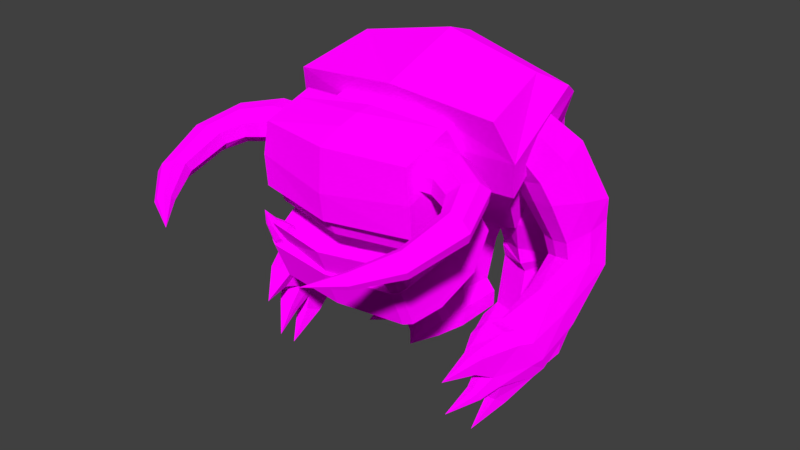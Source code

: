 # Source: pinky.blend  (saved by Blender 2.81.16; exported with 4.5.12 LTS)
import bpy
from mathutils import Matrix  # noqa: F401  (used for matrix-valued properties, if any)

bpy.ops.wm.read_factory_settings(use_empty=True)
scene = bpy.context.scene
scene.name = 'Scene'

# ---- collections
col_collection_1 = bpy.data.collections.new('Collection 1'); scene.collection.children.link(col_collection_1)

# ---- images (referenced by path relative to the original .blend; pixels are not part of the script)
import os
ASSET_DIR = os.environ.get("B2B_ASSET_DIR", "")  # directory of the original .blend (textures are referenced by path, not embedded)
HERE = os.path.dirname(os.path.abspath(__file__))  # packed textures are extracted next to this script under _unpacked/

def load_image(name, relpath, width, height, colorspace="sRGB"):
    """Load a texture the original file referenced (path relative to the .blend, or extracted next to this script)."""
    p = next((c for c in (os.path.join(HERE, relpath), os.path.join(ASSET_DIR, relpath)) if relpath and os.path.exists(c)), "")
    if p:
        img = bpy.data.images.load(p, check_existing=True)
        img.name = name
    else:  # same state as the original file: an image datablock whose file is absent (Cycles renders it pink)
        img = bpy.data.images.new(name, width, height)
        img.source = "FILE"
        img.filepath = "//" + (relpath or name)
    img.colorspace_settings.name = colorspace
    return img
img_pinky = load_image('pinky', 'pinky.png', 1024, 1024, 'sRGB')

# ---- materials (node trees are filled in below, after node groups)
mat_pinky = bpy.data.materials.new('pinky')
mat_pinky.alpha_threshold = 0.0
mat_pinky.use_transparent_shadow = False
mat_pinky.roughness = 0.5
mat_pinky.line_color = (0.0, 0.0, 0.0, 1.0)

# ---- material node trees
mat_pinky.use_nodes = True; mat_pinky.node_tree.nodes.clear()
_N = mat_pinky.node_tree.nodes; _L = mat_pinky.node_tree.links
n0 = _N.new('ShaderNodeOutputMaterial'); n0.name = 'Material Output'; n0.location = (300, 300)
n1 = _N.new('ShaderNodeBsdfDiffuse'); n1.name = 'Diffuse BSDF'; n1.location = (10, 300)
n1.inputs[1].default_value = 0.5
n2 = _N.new('ShaderNodeTexImage'); n2.name = 'Image Texture'; n2.location = (-280, 280)
n2.image = img_pinky
n2.interpolation = 'Closest'
_L.new(n1.outputs[0], n0.inputs[0])
_L.new(n2.outputs[0], n1.inputs[0])
n0.is_active_output = True

# ---- world
world_world = bpy.data.worlds.new('World'); scene.world = world_world
world_world.color = (0.05088, 0.05088, 0.05088)
world_world.use_sun_shadow = False
world_world.sun_shadow_jitter_overblur = 0.0
world_world.cycles.sampling_method = 'MANUAL'

# ---- meshes
me_body = bpy.data.meshes.new('Body')
me_body.from_pydata([(-0.5962, -0.3265, -0.2278), (-0.744, -0.7561, 0.4968), (-0.5962, 0.2633, 0.1851), (-0.672, -0.2185, 0.6332), (0.5962, -0.3265, -0.2278), (0.744, -0.7561, 0.4968), (0.5962, 0.2633, 0.1851), (0.672, -0.2185, 0.6332), (-0.4236, 0.5699, -0.3314), (-0.4236, 0.01195, -0.5875), (0.4236, 0.5699, -0.3314), (0.4236, 0.01195, -0.5875), (-0.1397, 0.6638, -0.5624), (-0.1397, 0.2181, -0.7268), (0.1397, 0.6638, -0.5624), (0.1397, 0.2181, -0.7268), (-0.7618, -0.5339, -0.05631), (-0.7618, 0.0728, 0.4528), (0.7618, 0.0728, 0.4528), (0.7618, -0.5339, -0.05631), (0.0, 0.3911, 0.2746), (0.0, -0.189, 0.7739), (0.0, -0.356, -0.2485), (0.0, -0.7855, 0.5644), (0.0, 0.6908, -0.2759), (0.0, -0.01595, -0.6003), (0.0, 0.6902, -0.5528), (0.0, 0.1916, -0.7365), (2.033e-17, -0.5642, -0.08177), (7.244e-17, 0.2042, 0.5631), (-0.8309, -0.645, 0.2203), (-0.81, -0.07287, 0.543), (0.81, -0.07287, 0.543), (0.8309, -0.645, 0.2203), (0.0, -0.6749, 0.1972), (0.0, 0.01961, 0.7045), (-0.5962, -0.03162, -0.02136), (0.5962, -0.03162, -0.02136), (-0.4236, 0.2909, -0.4594), (0.4236, 0.2909, -0.4594), (-0.1397, 0.4577, -0.6396), (0.1397, 0.4577, -0.6396), (0.7618, -0.2306, 0.1982), (-0.7618, -0.2306, 0.1982), (0.0, 0.4577, -0.6396), (0.8205, -0.3589, 0.3816), (-0.8205, -0.3589, 0.3816)], [], [(30, 3, 31, 46), (35, 21, 7, 32), (7, 33, 45, 32), (34, 23, 1, 30), (36, 2, 8, 38), (3, 23, 21), (39, 11, 15, 41), (37, 4, 11, 39), (22, 0, 9, 25), (20, 6, 10, 24), (44, 41, 15, 27), (38, 8, 12, 40), (25, 9, 13, 27), (24, 10, 14, 26), (22, 28, 16, 0), (37, 42, 19, 4), (20, 29, 18, 6), (36, 43, 17, 2), (2, 17, 29, 20), (4, 19, 28, 22), (8, 24, 26, 12), (11, 25, 27, 15), (40, 44, 27, 13), (2, 20, 24, 8), (4, 22, 25, 11), (7, 23, 5), (33, 5, 23, 34), (31, 3, 21, 35), (7, 21, 23), (3, 1, 23), (17, 31, 35, 29), (19, 33, 34, 28), (28, 34, 30, 16), (42, 45, 33, 19), (29, 35, 32, 18), (43, 46, 31, 17), (30, 1, 3), (7, 5, 33), (16, 30, 46, 43), (18, 32, 45, 42), (12, 26, 44, 40), (0, 16, 43, 36), (6, 18, 42, 37), (9, 38, 40, 13), (26, 14, 41, 44), (6, 37, 39, 10), (10, 39, 41, 14), (0, 36, 38, 9)])
_uv = me_body.uv_layers.new(name='UVMap')
_uv.uv.foreach_set('vector', [0.4701, 0.6702, 0.4596, 0.581, 0.4914, 0.5766, 0.4808, 0.6234, 0.123, 0.1244, 0.1231, 0.0948, 0.2204, 0.09707, 0.2411, 0.1226, 0.8207, 0.5143, 0.7332, 0.4943, 0.7809, 0.4887, 0.8286, 0.4831, 0.3725, 0.1972, 0.3725, 0.2531, 0.2636, 0.2417, 0.2511, 0.198, 0.5639, 0.6277, 0.5699, 0.5754, 0.6596, 0.5922, 0.647, 0.6352, 0.02575, 0.09701, 0.1231, 0.004979, 0.1231, 0.0948, 0.7869, 0.3221, 0.7428, 0.3301, 0.7521, 0.2758, 0.7884, 0.2674, 0.7855, 0.4055, 0.7329, 0.4059, 0.7428, 0.3301, 0.7869, 0.3221, 0.3725, 0.115, 0.2852, 0.1143, 0.3105, 0.04193, 0.3725, 0.04364, 0.123, 0.2031, 0.2136, 0.2007, 0.1891, 0.2938, 0.123, 0.292, 0.7838, 0.2475, 0.7884, 0.2674, 0.7521, 0.2758, 0.7435, 0.2568, 0.647, 0.6352, 0.6596, 0.5922, 0.7121, 0.6092, 0.7016, 0.6396, 0.3725, 0.04364, 0.3105, 0.04193, 0.3517, 0.004979, 0.3725, 0.007407, 0.123, 0.292, 0.1891, 0.2938, 0.1453, 0.3338, 0.123, 0.3328, 0.3725, 0.115, 0.3725, 0.1536, 0.2615, 0.1544, 0.2852, 0.1143, 0.7855, 0.4055, 0.7804, 0.4549, 0.7227, 0.4509, 0.7329, 0.4059, 0.123, 0.2031, 0.123, 0.1561, 0.2346, 0.1484, 0.2136, 0.2007, 0.5639, 0.6277, 0.5143, 0.6275, 0.5165, 0.5697, 0.5699, 0.5754, 0.03246, 0.2006, 0.01152, 0.1483, 0.123, 0.1561, 0.123, 0.2031, 0.4598, 0.1143, 0.4835, 0.1544, 0.3725, 0.1536, 0.3725, 0.115, 0.05684, 0.2937, 0.123, 0.292, 0.123, 0.3328, 0.1006, 0.3338, 0.4345, 0.04193, 0.3725, 0.04364, 0.3725, 0.007407, 0.3933, 0.004979, 0.7016, 0.6396, 0.7209, 0.6462, 0.7073, 0.6853, 0.6894, 0.6747, 0.03246, 0.2006, 0.123, 0.2031, 0.123, 0.292, 0.05684, 0.2937, 0.4598, 0.1143, 0.3725, 0.115, 0.3725, 0.04364, 0.4345, 0.04193, 0.2204, 0.09707, 0.1231, 0.004979, 0.2363, 0.01365, 0.494, 0.198, 0.4815, 0.2417, 0.3725, 0.2531, 0.3725, 0.1972, 0.004979, 0.1225, 0.02575, 0.09701, 0.1231, 0.0948, 0.123, 0.1244, 0.2204, 0.09707, 0.1231, 0.0948, 0.1231, 0.004979, 0.02575, 0.09701, 0.009856, 0.01357, 0.1231, 0.004979, 0.01152, 0.1483, 0.004979, 0.1225, 0.123, 0.1244, 0.123, 0.1561, 0.4835, 0.1544, 0.494, 0.198, 0.3725, 0.1972, 0.3725, 0.1536, 0.3725, 0.1536, 0.3725, 0.1972, 0.2511, 0.198, 0.2615, 0.1544, 0.7804, 0.4549, 0.7809, 0.4887, 0.7332, 0.4943, 0.7227, 0.4509, 0.123, 0.1561, 0.123, 0.1244, 0.2411, 0.1226, 0.2346, 0.1484, 0.5143, 0.6275, 0.4808, 0.6234, 0.4914, 0.5766, 0.5165, 0.5697, 0.4701, 0.6702, 0.427, 0.6559, 0.4596, 0.581, 0.8207, 0.5143, 0.7428, 0.5386, 0.7332, 0.4943, 0.5121, 0.6853, 0.4701, 0.6702, 0.4808, 0.6234, 0.5143, 0.6275, 0.8381, 0.4589, 0.8286, 0.4831, 0.7809, 0.4887, 0.7804, 0.4549, 0.7121, 0.6092, 0.7327, 0.612, 0.7209, 0.6462, 0.7016, 0.6396, 0.558, 0.6799, 0.5121, 0.6853, 0.5143, 0.6275, 0.5639, 0.6277, 0.8381, 0.4052, 0.8381, 0.4589, 0.7804, 0.4549, 0.7855, 0.4055, 0.6344, 0.6782, 0.647, 0.6352, 0.7016, 0.6396, 0.6894, 0.6747, 0.8191, 0.2394, 0.8197, 0.2602, 0.7884, 0.2674, 0.7838, 0.2475, 0.8381, 0.4052, 0.7855, 0.4055, 0.7869, 0.3221, 0.831, 0.3142, 0.831, 0.3142, 0.7869, 0.3221, 0.7884, 0.2674, 0.8197, 0.2602, 0.558, 0.6799, 0.5639, 0.6277, 0.647, 0.6352, 0.6344, 0.6782])
me_body.materials.append(mat_pinky)
me_body.use_remesh_preserve_volume = False
me_body.use_remesh_preserve_attributes = False
me_body.use_mirror_x = True
me_body.update()
me_legright = bpy.data.meshes.new('LegRight')
me_legright.from_pydata([(0.242, -0.01097, -0.4645), (0.2438, -0.1772, -0.03182), (0.2706, 0.2622, -0.5021), (0.2669, 0.07121, 0.0987), (-0.2309, 0.07241, -0.4219), (-0.2916, -0.0828, -0.03182), (-0.1712, 0.3401, -0.4624), (-0.2284, 0.1585, 0.0987), (0.2546, 0.01386, -0.4321), (0.269, 0.255, -0.3186), (-0.2141, 0.2361, -0.141), (-0.26, -0.006284, -0.243), (0.2521, 0.2355, -0.5813), (0.2234, -0.007925, -0.5412), (-0.1583, 0.3078, -0.5813), (-0.2146, 0.0693, -0.5412), (0.2255, 0.1732, -0.9149), (0.2073, -0.1029, -0.8908), (-0.1546, 0.2402, -0.9149), (-0.2319, -0.02549, -0.8908), (0.2788, 0.1998, -1.142), (0.2762, -0.1973, -1.142), (-0.1937, 0.2746, -1.142), (-0.3105, -0.05541, -1.142), (0.1702, -0.2837, -0.9605), (-0.2589, -0.208, -0.9605), (0.2366, -0.3658, -1.142), (-0.3158, -0.2925, -1.142), (-0.3045, -0.02103, -0.9941), (-0.1939, 0.2732, -1.017), (0.2785, 0.1984, -1.017), (0.2822, -0.1629, -0.9941), (-0.3059, -0.2364, -1.031), (0.2464, -0.3097, -1.031), (0.068, 0.4097, -0.4917), (0.03423, 0.1997, 0.1943), (-0.02065, -0.176, -0.4588), (-0.05534, -0.3082, -0.08976), (0.002196, -0.1832, -0.3443), (0.05051, 0.3694, -0.154), (0.05658, 0.3265, -0.6428), (-0.02073, -0.1119, -0.5447), (0.05202, 0.3007, -0.9427), (-0.03731, -0.2059, -0.8645), (0.05489, 0.3169, -1.142), (-0.02221, -0.1203, -1.142), (-0.06023, -0.3359, -0.9605), (-0.07639, -0.4276, -1.142), (-0.067, -0.3803, -1.051), (0.05463, 0.3155, -1.017), (0.1966, -0.2728, 0.2019), (0.2397, -0.02829, 0.2773), (0.004858, 0.0332, 0.2827), (-0.2368, 0.05572, 0.2773), (-0.2799, -0.1888, 0.2019), (-0.05199, -0.2892, 0.1857), (-0.1791, -0.3827, -0.9783), (-0.2679, -0.3656, -0.9674), (-0.1627, -0.4599, -1.142), (-0.3165, -0.3875, -1.142), (-0.3094, -0.337, -1.029), (-0.1489, -0.4102, -1.035), (0.2275, -0.3918, -1.028), (0.1588, -0.3695, -0.9634), (0.2261, -0.4187, -1.142), (0.06645, -0.4119, -0.9636), (0.02041, -0.5056, -1.142), (0.02221, -0.4481, -1.031), (-0.3101, -0.5884, -1.141), (0.1342, -0.6442, -1.141)], [], [(8, 9, 3, 1), (39, 10, 7, 35), (10, 11, 5, 7), (38, 8, 1, 37), (36, 41, 13, 0), (1, 50, 55, 37), (36, 0, 8, 38), (6, 4, 11, 10), (34, 6, 10, 39), (0, 2, 9, 8), (40, 42, 18, 14), (34, 40, 14, 6), (0, 13, 12, 2), (6, 14, 15, 4), (29, 22, 23, 28), (14, 18, 19, 15), (13, 17, 16, 12), (41, 43, 17, 13), (44, 45, 23, 22), (31, 21, 20, 30), (31, 33, 26, 21), (49, 44, 22, 29), (46, 65, 63, 24), (45, 47, 27, 23), (43, 46, 24, 17), (28, 32, 25, 19), (23, 27, 32, 28), (24, 63, 62, 33), (42, 49, 29, 18), (17, 24, 33, 31), (17, 31, 30, 16), (18, 29, 28, 19), (16, 30, 49, 42), (32, 60, 57, 25), (19, 25, 46, 43), (21, 26, 47, 45), (47, 58, 59, 27), (30, 20, 44, 49), (20, 21, 45, 44), (15, 19, 43, 41), (2, 12, 40, 34), (12, 16, 42, 40), (2, 34, 39, 9), (4, 36, 38, 11), (3, 51, 50, 1), (4, 15, 41, 36), (11, 38, 37, 5), (9, 39, 35, 3), (52, 55, 50, 51), (53, 54, 55, 52), (7, 53, 52, 35), (37, 55, 54, 5), (35, 52, 51, 3), (5, 54, 53, 7), (60, 68, 57), (56, 68, 61), (46, 56, 61, 48), (27, 59, 60, 32), (25, 57, 56, 46), (48, 61, 58, 47), (65, 69, 63), (66, 69, 67), (48, 67, 65, 46), (33, 62, 64, 26), (26, 64, 66, 47), (47, 66, 67, 48), (58, 68, 59), (61, 68, 58), (59, 68, 60), (57, 68, 56), (63, 69, 62), (67, 69, 65), (64, 69, 66), (62, 69, 64)])
_uv = me_legright.uv_layers.new(name='UVMap')
_uv.uv.foreach_set('vector', [0.7353, 0.1161, 0.7015, 0.1357, 0.7335, 0.1943, 0.7683, 0.1721, 0.6453, 0.4162, 0.6085, 0.4365, 0.6211, 0.4717, 0.6596, 0.465, 0.1681, 0.6987, 0.1292, 0.6961, 0.1277, 0.7292, 0.1684, 0.7356, 0.2961, 0.7858, 0.2511, 0.7629, 0.2549, 0.8285, 0.2997, 0.8262, 0.2995, 0.7685, 0.3016, 0.7523, 0.259, 0.7488, 0.2556, 0.759, 0.2549, 0.8285, 0.2619, 0.8652, 0.2983, 0.8637, 0.2997, 0.8262, 0.2995, 0.7685, 0.2556, 0.759, 0.2511, 0.7629, 0.2961, 0.7858, 0.1684, 0.649, 0.1323, 0.6674, 0.1292, 0.6961, 0.1681, 0.6987, 0.6348, 0.3734, 0.6015, 0.3858, 0.6085, 0.4365, 0.6453, 0.4162, 0.7387, 0.1109, 0.6981, 0.109, 0.7015, 0.1357, 0.7353, 0.1161, 0.6283, 0.3496, 0.6153, 0.3031, 0.5846, 0.3168, 0.5979, 0.3666, 0.6348, 0.3734, 0.6283, 0.3496, 0.5979, 0.3666, 0.6015, 0.3858, 0.7387, 0.1109, 0.7375, 0.09936, 0.7012, 0.09691, 0.6981, 0.109, 0.1684, 0.649, 0.1588, 0.6337, 0.1267, 0.6507, 0.1323, 0.6674, 0.1314, 0.5737, 0.1256, 0.5558, 0.07719, 0.5726, 0.08954, 0.5905, 0.1588, 0.6337, 0.1341, 0.5905, 0.09695, 0.6068, 0.1267, 0.6507, 0.7375, 0.09936, 0.7467, 0.04707, 0.7061, 0.04731, 0.7012, 0.09691, 0.3016, 0.7523, 0.3042, 0.6947, 0.2649, 0.6981, 0.259, 0.7488, 0.9715, 0.8872, 0.9067, 0.884, 0.9066, 0.9272, 0.9574, 0.9212, 0.7523, 0.02769, 0.7559, 0.006182, 0.6981, 0.01245, 0.7005, 0.03106, 0.7523, 0.02769, 0.7738, 0.02191, 0.7816, 0.005093, 0.7559, 0.006182, 0.6122, 0.292, 0.6071, 0.2737, 0.5704, 0.2838, 0.5754, 0.3022, 0.3052, 0.6701, 0.2891, 0.6589, 0.2765, 0.6636, 0.2742, 0.6749, 0.9067, 0.884, 0.8612, 0.8819, 0.8727, 0.9203, 0.9066, 0.9272, 0.3042, 0.6947, 0.3052, 0.6701, 0.2742, 0.6749, 0.2649, 0.6981, 0.08954, 0.5905, 0.05922, 0.5984, 0.06811, 0.6083, 0.09695, 0.6068, 0.07719, 0.5726, 0.04493, 0.5865, 0.05922, 0.5984, 0.08954, 0.5905, 0.7742, 0.03786, 0.7869, 0.03539, 0.786, 0.0213, 0.7738, 0.02191, 0.6153, 0.3031, 0.6122, 0.292, 0.5754, 0.3022, 0.5846, 0.3168, 0.7467, 0.04707, 0.7742, 0.03786, 0.7738, 0.02191, 0.7523, 0.02769, 0.7467, 0.04707, 0.7523, 0.02769, 0.7005, 0.03106, 0.7061, 0.04731, 0.1341, 0.5905, 0.1314, 0.5737, 0.08954, 0.5905, 0.09695, 0.6068, 0.6486, 0.2992, 0.649, 0.2814, 0.6122, 0.292, 0.6153, 0.3031, 0.05922, 0.5984, 0.04562, 0.6044, 0.04598, 0.6161, 0.06811, 0.6083, 0.343, 0.7015, 0.3358, 0.6775, 0.3052, 0.6701, 0.3042, 0.6947, 0.9053, 0.839, 0.8801, 0.8393, 0.8612, 0.8819, 0.9067, 0.884, 0.8612, 0.8819, 0.8538, 0.8931, 0.8591, 0.9174, 0.8727, 0.9203, 0.649, 0.2814, 0.6436, 0.2631, 0.6071, 0.2737, 0.6122, 0.292, 0.962, 0.8515, 0.9053, 0.839, 0.9067, 0.884, 0.9715, 0.8872, 0.3446, 0.7526, 0.343, 0.7015, 0.3042, 0.6947, 0.3016, 0.7523, 0.6669, 0.36, 0.6624, 0.3484, 0.6283, 0.3496, 0.6348, 0.3734, 0.6624, 0.3484, 0.6486, 0.2992, 0.6153, 0.3031, 0.6283, 0.3496, 0.6669, 0.36, 0.6348, 0.3734, 0.6453, 0.4162, 0.6755, 0.3869, 0.3473, 0.7688, 0.2995, 0.7685, 0.2961, 0.7858, 0.3457, 0.7972, 0.7335, 0.1943, 0.7507, 0.2192, 0.786, 0.2053, 0.7683, 0.1721, 0.3473, 0.7688, 0.3446, 0.7526, 0.3016, 0.7523, 0.2995, 0.7685, 0.3457, 0.7972, 0.2961, 0.7858, 0.2997, 0.8262, 0.3443, 0.832, 0.6755, 0.3869, 0.6453, 0.4162, 0.6596, 0.465, 0.6971, 0.4506, 0.6666, 0.4901, 0.6798, 0.5386, 0.7127, 0.5196, 0.7014, 0.4819, 0.6328, 0.5005, 0.6419, 0.5386, 0.6798, 0.5386, 0.6666, 0.4901, 0.6211, 0.4717, 0.6328, 0.5005, 0.6666, 0.4901, 0.6596, 0.465, 0.2997, 0.8262, 0.2983, 0.8637, 0.3344, 0.8681, 0.3443, 0.832, 0.6596, 0.465, 0.6666, 0.4901, 0.7014, 0.4819, 0.6971, 0.4506, 0.1277, 0.7292, 0.1248, 0.7666, 0.1627, 0.7652, 0.1684, 0.7356, 0.04562, 0.6044, 0.004979, 0.6053, 0.04598, 0.6161, 0.3573, 0.752, 0.3573, 0.7949, 0.366, 0.7574, 0.3692, 0.7374, 0.3573, 0.752, 0.366, 0.7574, 0.3767, 0.7501, 0.04493, 0.5865, 0.03199, 0.5923, 0.04562, 0.6044, 0.05922, 0.5984, 0.3358, 0.6775, 0.3302, 0.6573, 0.3182, 0.6589, 0.3052, 0.6701, 0.3767, 0.7501, 0.366, 0.7574, 0.3748, 0.7724, 0.3842, 0.763, 0.2891, 0.6589, 0.2797, 0.62, 0.2765, 0.6636, 0.2045, 0.6759, 0.1783, 0.6751, 0.2103, 0.6933, 0.2265, 0.6895, 0.2103, 0.6933, 0.2093, 0.7062, 0.2307, 0.7036, 0.7738, 0.02191, 0.786, 0.0213, 0.7898, 0.004979, 0.7816, 0.005093, 0.8801, 0.8393, 0.8722, 0.839, 0.8532, 0.8655, 0.8612, 0.8819, 0.2225, 0.6751, 0.2045, 0.6759, 0.2103, 0.6933, 0.2265, 0.6895, 0.8538, 0.8931, 0.8307, 0.91, 0.8591, 0.9174, 0.366, 0.7574, 0.3573, 0.7949, 0.3748, 0.7724, 0.03199, 0.5923, 0.004979, 0.6053, 0.04562, 0.6044, 0.3302, 0.6573, 0.3223, 0.62, 0.3182, 0.6589, 0.7869, 0.03539, 0.8258, 0.007159, 0.786, 0.0213, 0.2103, 0.6933, 0.1783, 0.6751, 0.2093, 0.7062, 0.8722, 0.839, 0.8371, 0.8449, 0.8532, 0.8655, 0.786, 0.0213, 0.8258, 0.007159, 0.7898, 0.004979])
me_legright.materials.append(mat_pinky)
me_legright.use_remesh_preserve_volume = False
me_legright.use_remesh_preserve_attributes = False
me_legright.use_mirror_x = True
me_legright.update()
me_armright = bpy.data.meshes.new('ArmRight')
me_armright.from_pydata([(0.2289, -0.1496, -0.005888), (-0.0181, -0.2687, 0.05297), (0.1979, 0.07689, 0.1842), (-0.07431, -0.0398, 0.2596), (0.1517, -0.02827, -0.224), (-0.1451, -0.171, -0.1518), (0.09316, 0.2703, -0.03635), (-0.2351, 0.132, 0.05334), (0.2321, -0.0246, 0.08669), (-0.08003, -0.1664, 0.167), (0.1447, 0.1354, -0.1337), (-0.2311, -0.03365, -0.03685), (0.1053, -0.2253, 0.01161), (0.04674, 0.03433, 0.2421), (-0.091, 0.2225, 0.02895), (0.004597, -0.1207, -0.1995), (-0.273, 0.3142, -0.4893), (0.07603, -0.09548, 0.1269), (-0.2539, 0.3221, -0.3623), (-0.05169, 0.3748, -0.4149), (0.04484, 0.2153, -0.4087), (-0.349, 0.02463, -0.2897), (-0.2117, -0.1381, -0.2911), (-0.05024, -0.08218, -0.3361), (0.09705, 0.02304, -0.3869), (-0.3983, 0.2193, -0.3122), (-0.3376, 0.2555, -0.7925), (-0.1171, 0.3543, -0.5373), (-0.05806, 0.2305, -0.5855), (-0.3688, 0.08379, -0.5029), (-0.2794, -0.04281, -0.5622), (-0.1539, 7.714e-05, -0.5991), (-0.0349, 0.08133, -0.6257), (-0.3895, 0.2347, -0.4629), (-0.1989, 0.2933, -0.8248), (-0.1275, 0.1929, -0.7919), (-0.3951, 0.06295, -0.7049), (-0.2954, -0.0386, -0.6744), (-0.185, 0.0004208, -0.7043), (-0.08586, 0.07072, -0.746), (-0.4348, 0.1868, -0.7514), (-0.1902, -0.2572, -1.332), (-0.2746, -0.00602, -1.131), (-0.1404, 0.01989, -1.128), (-0.1252, -0.05029, -1.026), (-0.3734, -0.1475, -0.9691), (-0.3081, -0.2242, -0.8484), (-0.199, -0.1973, -0.8546), (-0.09236, -0.1471, -0.8929), (-0.3792, -0.05486, -1.094), (-0.1947, -0.2746, -1.476), (-0.03197, -0.2479, -1.282), (-0.06221, -0.3137, -1.169), (-0.3684, -0.3739, -1.206), (-0.3364, -0.4498, -1.064), (-0.2046, -0.437, -1.032), (-0.06368, -0.4031, -1.033), (-0.3283, -0.29, -1.331), (-0.1214, -0.5436, -1.41), (-0.05109, -0.2522, -1.401), (-0.076, -0.4297, -1.245), (-0.3301, -0.4376, -1.238), (-0.2938, -0.5314, -1.056), (-0.1734, -0.5184, -1.015), (-0.03581, -0.4712, -1.025), (-0.2956, -0.3581, -1.377), (-0.1026, -0.7421, -1.093), (-0.04778, -0.5236, -1.379), (-0.03676, -0.5673, -1.333), (-0.2156, -0.6164, -1.353), (-0.1923, -0.6529, -1.272), (-0.1236, -0.6391, -1.255), (-0.04169, -0.6092, -1.263), (-0.197, -0.5698, -1.385), (0.004729, -0.8698, -1.518), (-0.02822, -0.7011, -1.105), (-0.1748, -0.7548, -1.093), (-0.1389, -0.7663, -1.215), (-0.0993, -0.7593, -1.215), (-0.05855, -0.7368, -1.221), (-0.1025, -0.4645, -1.579), (-0.04112, -0.4325, -1.542), (-0.07245, -0.5311, -1.499), (-0.177, -0.4741, -1.56), (-0.106, -0.5486, -1.519), (-0.1469, -0.5539, -1.509), (-0.08819, -0.6696, -1.462), (-0.0461, -0.6582, -1.444), (-0.0398, -0.6832, -1.418), (-0.142, -0.7112, -1.429), (-0.1287, -0.7321, -1.383), (-0.08943, -0.7242, -1.373), (-0.04262, -0.7072, -1.378), (-0.1314, -0.6846, -1.448), (-0.02115, -0.9436, -1.229), (-0.06514, -0.6845, -1.701)], [], [(17, 13, 3, 9), (13, 14, 7, 3), (10, 20, 19, 6), (15, 12, 1, 5), (8, 0, 4, 10), (11, 5, 1, 9), (7, 11, 9, 3), (2, 8, 10, 6), (15, 23, 24, 4), (12, 17, 9, 1), (0, 8, 17, 12), (14, 18, 25, 7), (4, 0, 12, 15), (7, 25, 21, 11), (2, 6, 14, 13), (8, 2, 13, 17), (22, 30, 31, 23), (20, 28, 27, 19), (23, 31, 32, 24), (25, 33, 29, 21), (4, 24, 20, 10), (5, 22, 23, 15), (11, 21, 22, 5), (6, 19, 18, 14), (31, 38, 39, 32), (33, 40, 36, 29), (16, 26, 40, 33), (27, 34, 26, 16), (24, 32, 28, 20), (21, 29, 30, 22), (19, 27, 16, 18), (18, 16, 33, 25), (26, 42, 49, 40), (34, 43, 42, 26), (36, 45, 46, 37), (39, 48, 44, 35), (28, 35, 34, 27), (30, 37, 38, 31), (32, 39, 35, 28), (29, 36, 37, 30), (45, 53, 54, 46), (48, 56, 52, 44), (46, 54, 55, 47), (44, 52, 51, 43), (40, 49, 45, 36), (38, 47, 48, 39), (35, 44, 43, 34), (37, 46, 47, 38), (52, 60, 59, 51), (55, 63, 64, 56), (57, 65, 61, 53), (41, 50, 65, 57), (43, 51, 41, 42), (42, 41, 57, 49), (49, 57, 53, 45), (47, 55, 56, 48), (65, 73, 69, 61), (50, 80, 83, 65), (59, 81, 80, 50), (61, 69, 70, 62), (54, 62, 63, 55), (56, 64, 60, 52), (53, 61, 62, 54), (51, 59, 50, 41), (67, 87, 86, 58), (69, 89, 90, 70), (72, 92, 88, 68), (70, 90, 91, 71), (70, 77, 76, 62), (60, 68, 67, 59), (71, 78, 77, 70), (64, 72, 68, 60), (76, 94, 66), (79, 94, 78), (64, 75, 79, 72), (63, 66, 75, 64), (62, 76, 66, 63), (72, 79, 78, 71), (81, 95, 80), (80, 95, 83), (58, 84, 82, 67), (73, 85, 84, 58), (65, 83, 85, 73), (67, 82, 81, 59), (89, 74, 90), (92, 74, 88), (90, 74, 91), (88, 74, 87), (58, 86, 93, 73), (73, 93, 89, 69), (71, 91, 92, 72), (68, 88, 87, 67), (84, 95, 82), (83, 95, 85), (82, 95, 81), (85, 95, 84), (87, 74, 86), (86, 74, 93), (93, 74, 89), (91, 74, 92), (78, 94, 77), (77, 94, 76), (66, 94, 75), (75, 94, 79)])
_uv = me_armright.uv_layers.new(name='UVMap')
_uv.uv.foreach_set('vector', [0.321, 0.5786, 0.3389, 0.5967, 0.3512, 0.5797, 0.3383, 0.562, 0.8699, 0.6121, 0.8729, 0.5666, 0.8481, 0.5651, 0.8487, 0.6111, 0.5138, 0.5241, 0.4804, 0.4963, 0.4558, 0.5072, 0.502, 0.5465, 0.9596, 0.4853, 0.9647, 0.5224, 0.9844, 0.5203, 0.9836, 0.4826, 0.5523, 0.5397, 0.5604, 0.5185, 0.527, 0.5004, 0.5138, 0.5241, 0.3657, 0.5345, 0.3422, 0.5171, 0.3204, 0.5483, 0.3383, 0.562, 0.3865, 0.5518, 0.3657, 0.5345, 0.3383, 0.562, 0.3512, 0.5797, 0.5454, 0.5597, 0.5523, 0.5397, 0.5138, 0.5241, 0.502, 0.5465, 0.9596, 0.4853, 0.957, 0.4632, 0.9297, 0.4635, 0.9343, 0.4892, 0.304, 0.5598, 0.321, 0.5786, 0.3383, 0.562, 0.3204, 0.5483, 0.2909, 0.5766, 0.3026, 0.596, 0.321, 0.5786, 0.304, 0.5598, 0.8729, 0.5666, 0.8744, 0.5051, 0.8481, 0.5057, 0.8481, 0.5651, 0.9343, 0.4892, 0.9439, 0.5258, 0.9647, 0.5224, 0.9596, 0.4853, 0.3865, 0.5518, 0.4125, 0.4984, 0.3835, 0.498, 0.3657, 0.5345, 0.8947, 0.6136, 0.9017, 0.5684, 0.8729, 0.5666, 0.8699, 0.6121, 0.3026, 0.596, 0.3184, 0.6101, 0.3389, 0.5967, 0.321, 0.5786, 0.9826, 0.4596, 0.9715, 0.4179, 0.9513, 0.4198, 0.957, 0.4632, 0.4804, 0.4963, 0.4599, 0.4747, 0.4449, 0.4899, 0.4558, 0.5072, 0.957, 0.4632, 0.9513, 0.4198, 0.9297, 0.4228, 0.9297, 0.4635, 0.4125, 0.4984, 0.4171, 0.4766, 0.3952, 0.4679, 0.3835, 0.498, 0.527, 0.5004, 0.5066, 0.484, 0.4804, 0.4963, 0.5138, 0.5241, 0.9836, 0.4826, 0.9826, 0.4596, 0.957, 0.4632, 0.9596, 0.4853, 0.3657, 0.5345, 0.3835, 0.498, 0.3526, 0.4962, 0.3422, 0.5171, 0.9017, 0.5684, 0.9056, 0.5076, 0.8744, 0.5051, 0.8729, 0.5666, 0.9513, 0.4198, 0.9498, 0.4032, 0.9305, 0.4038, 0.9297, 0.4228, 0.4171, 0.4766, 0.4171, 0.4325, 0.397, 0.4369, 0.3952, 0.4679, 0.8769, 0.487, 0.8782, 0.4417, 0.8599, 0.4413, 0.8561, 0.4848, 0.9015, 0.4872, 0.8999, 0.442, 0.8782, 0.4417, 0.8769, 0.487, 0.5066, 0.484, 0.4754, 0.4579, 0.4599, 0.4747, 0.4804, 0.4963, 0.3835, 0.498, 0.3952, 0.4679, 0.3727, 0.4574, 0.3526, 0.4962, 0.9056, 0.5076, 0.9015, 0.4872, 0.8769, 0.487, 0.8744, 0.5051, 0.8744, 0.5051, 0.8769, 0.487, 0.8561, 0.4848, 0.8481, 0.5057, 0.8782, 0.4417, 0.886, 0.3794, 0.8676, 0.3792, 0.8599, 0.4413, 0.8999, 0.442, 0.906, 0.3812, 0.886, 0.3794, 0.8782, 0.4417, 0.397, 0.4369, 0.3714, 0.3924, 0.3546, 0.409, 0.3755, 0.4408, 0.4653, 0.4417, 0.4805, 0.4065, 0.4577, 0.3972, 0.4454, 0.4455, 0.4599, 0.4747, 0.4454, 0.4455, 0.427, 0.4489, 0.4449, 0.4899, 0.9715, 0.4179, 0.9678, 0.4019, 0.9498, 0.4032, 0.9513, 0.4198, 0.4754, 0.4579, 0.4653, 0.4417, 0.4454, 0.4455, 0.4599, 0.4747, 0.3952, 0.4679, 0.397, 0.4369, 0.3755, 0.4408, 0.3727, 0.4574, 0.3714, 0.3924, 0.3452, 0.3524, 0.3293, 0.3698, 0.3546, 0.409, 0.4805, 0.4065, 0.5028, 0.3699, 0.4815, 0.3586, 0.4577, 0.3972, 0.9722, 0.3653, 0.9825, 0.3209, 0.9625, 0.3221, 0.9559, 0.366, 0.4577, 0.3972, 0.4815, 0.3586, 0.4647, 0.3483, 0.4409, 0.39, 0.4171, 0.4325, 0.3882, 0.376, 0.3714, 0.3924, 0.397, 0.4369, 0.9498, 0.4032, 0.9559, 0.366, 0.9381, 0.3665, 0.9305, 0.4038, 0.4454, 0.4455, 0.4577, 0.3972, 0.4409, 0.39, 0.427, 0.4489, 0.9678, 0.4019, 0.9722, 0.3653, 0.9559, 0.366, 0.9498, 0.4032, 0.4815, 0.3586, 0.4914, 0.3407, 0.4579, 0.332, 0.4647, 0.3483, 0.9625, 0.3221, 0.9589, 0.3097, 0.9386, 0.3137, 0.9413, 0.3242, 0.3595, 0.3349, 0.3501, 0.3258, 0.3361, 0.3453, 0.3452, 0.3524, 0.8942, 0.3283, 0.8951, 0.3085, 0.8746, 0.3146, 0.8719, 0.3274, 0.906, 0.3812, 0.9197, 0.3333, 0.8942, 0.3283, 0.886, 0.3794, 0.886, 0.3794, 0.8942, 0.3283, 0.8719, 0.3274, 0.8676, 0.3792, 0.3882, 0.376, 0.3595, 0.3349, 0.3452, 0.3524, 0.3714, 0.3924, 0.9559, 0.366, 0.9625, 0.3221, 0.9413, 0.3242, 0.9381, 0.3665, 0.3501, 0.3258, 0.317, 0.316, 0.3102, 0.3214, 0.3361, 0.3453, 0.8951, 0.3085, 0.8988, 0.2783, 0.8873, 0.2816, 0.8746, 0.3146, 0.9152, 0.316, 0.9101, 0.2826, 0.8988, 0.2783, 0.8951, 0.3085, 0.3361, 0.3453, 0.3102, 0.3214, 0.301, 0.3312, 0.3158, 0.368, 0.9825, 0.3209, 0.9769, 0.3091, 0.9589, 0.3097, 0.9625, 0.3221, 0.5028, 0.3699, 0.513, 0.3661, 0.4914, 0.3407, 0.4815, 0.3586, 0.3452, 0.3524, 0.3361, 0.3453, 0.3158, 0.368, 0.3293, 0.3698, 0.9197, 0.3333, 0.9152, 0.316, 0.8951, 0.3085, 0.8942, 0.3283, 0.5583, 0.2246, 0.5373, 0.2308, 0.5368, 0.2377, 0.5572, 0.2366, 0.3102, 0.3214, 0.2962, 0.3061, 0.2908, 0.3116, 0.301, 0.3312, 0.5137, 0.3257, 0.5185, 0.3041, 0.5126, 0.3004, 0.5035, 0.3194, 0.3631, 0.929, 0.3558, 0.9083, 0.3499, 0.9095, 0.3528, 0.9312, 0.301, 0.3312, 0.281, 0.3352, 0.2806, 0.3541, 0.3158, 0.368, 0.4914, 0.3407, 0.5035, 0.3194, 0.4946, 0.3167, 0.4579, 0.332, 0.6145, 0.2368, 0.5958, 0.2345, 0.5952, 0.2403, 0.614, 0.2474, 0.513, 0.3661, 0.5137, 0.3257, 0.5035, 0.3194, 0.4914, 0.3407, 0.964, 0.2749, 0.9445, 0.2394, 0.9534, 0.2754, 0.5988, 0.2283, 0.5683, 0.2246, 0.5958, 0.2345, 0.513, 0.3661, 0.5368, 0.3395, 0.5331, 0.3215, 0.5137, 0.3257, 0.9589, 0.3097, 0.9534, 0.2754, 0.9414, 0.2789, 0.9386, 0.3137, 0.9769, 0.3091, 0.964, 0.2749, 0.9534, 0.2754, 0.9589, 0.3097, 0.6182, 0.2246, 0.5988, 0.2283, 0.5958, 0.2345, 0.6145, 0.2368, 0.9101, 0.2826, 0.894, 0.2394, 0.8988, 0.2783, 0.8988, 0.2783, 0.894, 0.2394, 0.8873, 0.2816, 0.4045, 0.7862, 0.4001, 0.7707, 0.3952, 0.7745, 0.3942, 0.7924, 0.4165, 0.788, 0.4063, 0.7714, 0.4001, 0.7707, 0.4045, 0.7862, 0.3501, 0.3258, 0.3351, 0.2926, 0.321, 0.2966, 0.317, 0.316, 0.4946, 0.3167, 0.4881, 0.2999, 0.4718, 0.3015, 0.4579, 0.332, 0.2962, 0.3061, 0.2705, 0.2838, 0.2908, 0.3116, 0.5185, 0.3041, 0.5306, 0.274, 0.5126, 0.3004, 0.3558, 0.9083, 0.3401, 0.878, 0.3499, 0.9095, 0.5126, 0.3004, 0.5306, 0.274, 0.5074, 0.2988, 0.5572, 0.2366, 0.5368, 0.2377, 0.5373, 0.2446, 0.5583, 0.2488, 0.317, 0.316, 0.3001, 0.3029, 0.2962, 0.3061, 0.3102, 0.3214, 0.3528, 0.9312, 0.3499, 0.9095, 0.3426, 0.9099, 0.3401, 0.9318, 0.5035, 0.3194, 0.5126, 0.3004, 0.5074, 0.2988, 0.4946, 0.3167, 0.4001, 0.7707, 0.3942, 0.7374, 0.3952, 0.7745, 0.3351, 0.2926, 0.3068, 0.2631, 0.321, 0.2966, 0.4881, 0.2999, 0.4926, 0.2631, 0.4718, 0.3015, 0.4063, 0.7714, 0.3942, 0.7374, 0.4001, 0.7707, 0.5373, 0.2308, 0.5039, 0.234, 0.5368, 0.2377, 0.5368, 0.2377, 0.5039, 0.234, 0.5373, 0.2446, 0.3001, 0.3029, 0.2705, 0.2838, 0.2962, 0.3061, 0.3499, 0.9095, 0.3401, 0.878, 0.3426, 0.9099, 0.5958, 0.2345, 0.5683, 0.2246, 0.5952, 0.2403, 0.281, 0.3352, 0.2511, 0.3254, 0.2806, 0.3541, 0.9534, 0.2754, 0.9445, 0.2394, 0.9414, 0.2789, 0.5368, 0.3395, 0.5604, 0.3074, 0.5331, 0.3215])
me_armright.materials.append(mat_pinky)
me_armright.use_remesh_preserve_volume = False
me_armright.use_remesh_preserve_attributes = False
me_armright.use_mirror_vertex_groups = False
me_armright.update()
me_armleft = bpy.data.meshes.new('ArmLeft')
me_armleft.from_pydata([(-0.2289, -0.1496, -0.005888), (0.0181, -0.2687, 0.05297), (-0.1979, 0.07689, 0.1842), (0.07431, -0.0398, 0.2596), (-0.1517, -0.02827, -0.224), (0.1451, -0.171, -0.1518), (-0.09316, 0.2703, -0.03635), (0.2351, 0.132, 0.05334), (-0.2321, -0.0246, 0.08669), (0.08003, -0.1664, 0.167), (-0.1447, 0.1354, -0.1337), (0.2311, -0.03365, -0.03685), (-0.1053, -0.2253, 0.01161), (-0.04674, 0.03433, 0.2421), (0.091, 0.2225, 0.02895), (-0.004597, -0.1207, -0.1995), (0.273, 0.3142, -0.4893), (-0.07603, -0.09548, 0.1269), (0.2539, 0.3221, -0.3623), (0.05169, 0.3748, -0.4149), (-0.04484, 0.2153, -0.4087), (0.349, 0.02463, -0.2897), (0.2117, -0.1381, -0.2911), (0.05024, -0.08218, -0.3361), (-0.09705, 0.02304, -0.3869), (0.3983, 0.2193, -0.3122), (0.3376, 0.2555, -0.7925), (0.1171, 0.3543, -0.5373), (0.05806, 0.2305, -0.5855), (0.3688, 0.08379, -0.5029), (0.2794, -0.04281, -0.5622), (0.1539, 7.714e-05, -0.5991), (0.0349, 0.08133, -0.6257), (0.3895, 0.2347, -0.4629), (0.1989, 0.2933, -0.8248), (0.1275, 0.1929, -0.7919), (0.3951, 0.06295, -0.7049), (0.2954, -0.0386, -0.6744), (0.185, 0.0004208, -0.7043), (0.08586, 0.07072, -0.746), (0.4348, 0.1868, -0.7514), (0.1902, -0.2572, -1.332), (0.2746, -0.00602, -1.131), (0.1404, 0.01989, -1.128), (0.1252, -0.05029, -1.026), (0.3734, -0.1475, -0.9691), (0.3081, -0.2242, -0.8484), (0.199, -0.1973, -0.8546), (0.09236, -0.1471, -0.8929), (0.3792, -0.05486, -1.094), (0.1947, -0.2746, -1.476), (0.03197, -0.2479, -1.282), (0.06221, -0.3137, -1.169), (0.3684, -0.3739, -1.206), (0.3364, -0.4498, -1.064), (0.2046, -0.437, -1.032), (0.06368, -0.4031, -1.033), (0.3283, -0.29, -1.331), (0.1214, -0.5436, -1.41), (0.05109, -0.2522, -1.401), (0.076, -0.4297, -1.245), (0.3301, -0.4376, -1.238), (0.2938, -0.5314, -1.056), (0.1734, -0.5184, -1.015), (0.03581, -0.4712, -1.025), (0.2956, -0.3581, -1.377), (0.1026, -0.7421, -1.093), (0.04778, -0.5236, -1.379), (0.03676, -0.5673, -1.333), (0.2156, -0.6164, -1.353), (0.1923, -0.6529, -1.272), (0.1236, -0.6391, -1.255), (0.04169, -0.6092, -1.263), (0.197, -0.5698, -1.385), (-0.004729, -0.8698, -1.518), (0.02822, -0.7011, -1.105), (0.1748, -0.7548, -1.093), (0.1389, -0.7663, -1.215), (0.0993, -0.7593, -1.215), (0.05855, -0.7368, -1.221), (0.1025, -0.4645, -1.579), (0.04112, -0.4325, -1.542), (0.07245, -0.5311, -1.499), (0.177, -0.4741, -1.56), (0.106, -0.5486, -1.519), (0.1469, -0.5539, -1.509), (0.08819, -0.6696, -1.462), (0.0461, -0.6582, -1.444), (0.0398, -0.6832, -1.418), (0.142, -0.7112, -1.429), (0.1287, -0.7321, -1.383), (0.08943, -0.7242, -1.373), (0.04262, -0.7072, -1.378), (0.1314, -0.6846, -1.448), (0.02115, -0.9436, -1.229), (0.06514, -0.6845, -1.701)], [], [(17, 9, 3, 13), (13, 3, 7, 14), (10, 6, 19, 20), (15, 5, 1, 12), (8, 10, 4, 0), (11, 9, 1, 5), (7, 3, 9, 11), (2, 6, 10, 8), (15, 4, 24, 23), (12, 1, 9, 17), (0, 12, 17, 8), (14, 7, 25, 18), (4, 15, 12, 0), (7, 11, 21, 25), (2, 13, 14, 6), (8, 17, 13, 2), (22, 23, 31, 30), (20, 19, 27, 28), (23, 24, 32, 31), (25, 21, 29, 33), (4, 10, 20, 24), (5, 15, 23, 22), (11, 5, 22, 21), (6, 14, 18, 19), (31, 32, 39, 38), (33, 29, 36, 40), (16, 33, 40, 26), (27, 16, 26, 34), (24, 20, 28, 32), (21, 22, 30, 29), (19, 18, 16, 27), (18, 25, 33, 16), (26, 40, 49, 42), (34, 26, 42, 43), (36, 37, 46, 45), (39, 35, 44, 48), (28, 27, 34, 35), (30, 31, 38, 37), (32, 28, 35, 39), (29, 30, 37, 36), (45, 46, 54, 53), (48, 44, 52, 56), (46, 47, 55, 54), (44, 43, 51, 52), (40, 36, 45, 49), (38, 39, 48, 47), (35, 34, 43, 44), (37, 38, 47, 46), (52, 51, 59, 60), (55, 56, 64, 63), (57, 53, 61, 65), (41, 57, 65, 50), (43, 42, 41, 51), (42, 49, 57, 41), (49, 45, 53, 57), (47, 48, 56, 55), (65, 61, 69, 73), (50, 65, 83, 80), (59, 50, 80, 81), (61, 62, 70, 69), (54, 55, 63, 62), (56, 52, 60, 64), (53, 54, 62, 61), (51, 41, 50, 59), (67, 58, 86, 87), (69, 70, 90, 89), (72, 68, 88, 92), (70, 71, 91, 90), (70, 62, 76, 77), (60, 59, 67, 68), (71, 70, 77, 78), (64, 60, 68, 72), (76, 66, 94), (79, 78, 94), (64, 72, 79, 75), (63, 64, 75, 66), (62, 63, 66, 76), (72, 71, 78, 79), (81, 80, 95), (80, 83, 95), (58, 67, 82, 84), (73, 58, 84, 85), (65, 73, 85, 83), (67, 59, 81, 82), (89, 90, 74), (92, 88, 74), (90, 91, 74), (88, 87, 74), (58, 73, 93, 86), (73, 69, 89, 93), (71, 72, 92, 91), (68, 67, 87, 88), (84, 82, 95), (83, 85, 95), (82, 81, 95), (85, 84, 95), (87, 86, 74), (86, 93, 74), (93, 89, 74), (91, 92, 74), (78, 77, 94), (77, 76, 94), (66, 75, 94), (75, 79, 94)])
_uv = me_armleft.uv_layers.new(name='UVMap')
_uv.uv.foreach_set('vector', [0.321, 0.5786, 0.3383, 0.562, 0.3512, 0.5797, 0.3389, 0.5967, 0.8699, 0.6121, 0.8487, 0.6111, 0.8481, 0.5651, 0.8729, 0.5666, 0.5138, 0.5241, 0.502, 0.5465, 0.4558, 0.5072, 0.4804, 0.4963, 0.9596, 0.4853, 0.9836, 0.4826, 0.9844, 0.5203, 0.9647, 0.5224, 0.5523, 0.5397, 0.5138, 0.5241, 0.527, 0.5004, 0.5604, 0.5185, 0.3657, 0.5345, 0.3383, 0.562, 0.3204, 0.5483, 0.3422, 0.5171, 0.3865, 0.5518, 0.3512, 0.5797, 0.3383, 0.562, 0.3657, 0.5345, 0.5454, 0.5597, 0.502, 0.5465, 0.5138, 0.5241, 0.5523, 0.5397, 0.9596, 0.4853, 0.9343, 0.4892, 0.9297, 0.4635, 0.957, 0.4632, 0.304, 0.5598, 0.3204, 0.5483, 0.3383, 0.562, 0.321, 0.5786, 0.2909, 0.5766, 0.304, 0.5598, 0.321, 0.5786, 0.3026, 0.596, 0.8729, 0.5666, 0.8481, 0.5651, 0.8481, 0.5057, 0.8744, 0.5051, 0.9343, 0.4892, 0.9596, 0.4853, 0.9647, 0.5224, 0.9439, 0.5258, 0.3865, 0.5518, 0.3657, 0.5345, 0.3835, 0.498, 0.4125, 0.4984, 0.8947, 0.6136, 0.8699, 0.6121, 0.8729, 0.5666, 0.9017, 0.5684, 0.3026, 0.596, 0.321, 0.5786, 0.3389, 0.5967, 0.3184, 0.6101, 0.9826, 0.4596, 0.957, 0.4632, 0.9513, 0.4198, 0.9715, 0.4179, 0.4804, 0.4963, 0.4558, 0.5072, 0.4449, 0.4899, 0.4599, 0.4747, 0.957, 0.4632, 0.9297, 0.4635, 0.9297, 0.4228, 0.9513, 0.4198, 0.4125, 0.4984, 0.3835, 0.498, 0.3952, 0.4679, 0.4171, 0.4766, 0.527, 0.5004, 0.5138, 0.5241, 0.4804, 0.4963, 0.5066, 0.484, 0.9836, 0.4826, 0.9596, 0.4853, 0.957, 0.4632, 0.9826, 0.4596, 0.3657, 0.5345, 0.3422, 0.5171, 0.3526, 0.4962, 0.3835, 0.498, 0.9017, 0.5684, 0.8729, 0.5666, 0.8744, 0.5051, 0.9056, 0.5076, 0.9513, 0.4198, 0.9297, 0.4228, 0.9305, 0.4038, 0.9498, 0.4032, 0.4171, 0.4766, 0.3952, 0.4679, 0.397, 0.4369, 0.4171, 0.4325, 0.8769, 0.487, 0.8561, 0.4848, 0.8599, 0.4413, 0.8782, 0.4417, 0.9015, 0.4872, 0.8769, 0.487, 0.8782, 0.4417, 0.8999, 0.442, 0.5066, 0.484, 0.4804, 0.4963, 0.4599, 0.4747, 0.4754, 0.4579, 0.3835, 0.498, 0.3526, 0.4962, 0.3727, 0.4574, 0.3952, 0.4679, 0.9056, 0.5076, 0.8744, 0.5051, 0.8769, 0.487, 0.9015, 0.4872, 0.8744, 0.5051, 0.8481, 0.5057, 0.8561, 0.4848, 0.8769, 0.487, 0.8782, 0.4417, 0.8599, 0.4413, 0.8676, 0.3792, 0.886, 0.3794, 0.8999, 0.442, 0.8782, 0.4417, 0.886, 0.3794, 0.906, 0.3812, 0.397, 0.4369, 0.3755, 0.4408, 0.3546, 0.409, 0.3714, 0.3924, 0.4653, 0.4417, 0.4454, 0.4455, 0.4577, 0.3972, 0.4805, 0.4065, 0.4599, 0.4747, 0.4449, 0.4899, 0.427, 0.4489, 0.4454, 0.4455, 0.9715, 0.4179, 0.9513, 0.4198, 0.9498, 0.4032, 0.9678, 0.4019, 0.4754, 0.4579, 0.4599, 0.4747, 0.4454, 0.4455, 0.4653, 0.4417, 0.3952, 0.4679, 0.3727, 0.4574, 0.3755, 0.4408, 0.397, 0.4369, 0.3714, 0.3924, 0.3546, 0.409, 0.3293, 0.3698, 0.3452, 0.3524, 0.4805, 0.4065, 0.4577, 0.3972, 0.4815, 0.3586, 0.5028, 0.3699, 0.9722, 0.3653, 0.9559, 0.366, 0.9625, 0.3221, 0.9825, 0.3209, 0.4577, 0.3972, 0.4409, 0.39, 0.4647, 0.3483, 0.4815, 0.3586, 0.4171, 0.4325, 0.397, 0.4369, 0.3714, 0.3924, 0.3882, 0.376, 0.9498, 0.4032, 0.9305, 0.4038, 0.9381, 0.3665, 0.9559, 0.366, 0.4454, 0.4455, 0.427, 0.4489, 0.4409, 0.39, 0.4577, 0.3972, 0.9678, 0.4019, 0.9498, 0.4032, 0.9559, 0.366, 0.9722, 0.3653, 0.4815, 0.3586, 0.4647, 0.3483, 0.4579, 0.332, 0.4914, 0.3407, 0.9625, 0.3221, 0.9413, 0.3242, 0.9386, 0.3137, 0.9589, 0.3097, 0.3595, 0.3349, 0.3452, 0.3524, 0.3361, 0.3453, 0.3501, 0.3258, 0.8942, 0.3283, 0.8719, 0.3274, 0.8746, 0.3146, 0.8951, 0.3085, 0.906, 0.3812, 0.886, 0.3794, 0.8942, 0.3283, 0.9197, 0.3333, 0.886, 0.3794, 0.8676, 0.3792, 0.8719, 0.3274, 0.8942, 0.3283, 0.3882, 0.376, 0.3714, 0.3924, 0.3452, 0.3524, 0.3595, 0.3349, 0.9559, 0.366, 0.9381, 0.3665, 0.9413, 0.3242, 0.9625, 0.3221, 0.3501, 0.3258, 0.3361, 0.3453, 0.3102, 0.3214, 0.317, 0.316, 0.8951, 0.3085, 0.8746, 0.3146, 0.8873, 0.2816, 0.8988, 0.2783, 0.9152, 0.316, 0.8951, 0.3085, 0.8988, 0.2783, 0.9101, 0.2826, 0.3361, 0.3453, 0.3158, 0.368, 0.301, 0.3312, 0.3102, 0.3214, 0.9825, 0.3209, 0.9625, 0.3221, 0.9589, 0.3097, 0.9769, 0.3091, 0.5028, 0.3699, 0.4815, 0.3586, 0.4914, 0.3407, 0.513, 0.3661, 0.3452, 0.3524, 0.3293, 0.3698, 0.3158, 0.368, 0.3361, 0.3453, 0.9197, 0.3333, 0.8942, 0.3283, 0.8951, 0.3085, 0.9152, 0.316, 0.5583, 0.2246, 0.5572, 0.2366, 0.5368, 0.2377, 0.5373, 0.2308, 0.3102, 0.3214, 0.301, 0.3312, 0.2908, 0.3116, 0.2962, 0.3061, 0.5137, 0.3257, 0.5035, 0.3194, 0.5126, 0.3004, 0.5185, 0.3041, 0.3631, 0.929, 0.3528, 0.9312, 0.3499, 0.9095, 0.3558, 0.9083, 0.301, 0.3312, 0.3158, 0.368, 0.2806, 0.3541, 0.281, 0.3352, 0.4914, 0.3407, 0.4579, 0.332, 0.4946, 0.3167, 0.5035, 0.3194, 0.6145, 0.2368, 0.614, 0.2474, 0.5952, 0.2403, 0.5958, 0.2345, 0.513, 0.3661, 0.4914, 0.3407, 0.5035, 0.3194, 0.5137, 0.3257, 0.964, 0.2749, 0.9534, 0.2754, 0.9445, 0.2394, 0.5988, 0.2283, 0.5958, 0.2345, 0.5683, 0.2246, 0.513, 0.3661, 0.5137, 0.3257, 0.5331, 0.3215, 0.5368, 0.3395, 0.9589, 0.3097, 0.9386, 0.3137, 0.9414, 0.2789, 0.9534, 0.2754, 0.9769, 0.3091, 0.9589, 0.3097, 0.9534, 0.2754, 0.964, 0.2749, 0.6182, 0.2246, 0.6145, 0.2368, 0.5958, 0.2345, 0.5988, 0.2283, 0.9101, 0.2826, 0.8988, 0.2783, 0.894, 0.2394, 0.8988, 0.2783, 0.8873, 0.2816, 0.894, 0.2394, 0.4045, 0.7862, 0.3942, 0.7924, 0.3952, 0.7745, 0.4001, 0.7707, 0.4165, 0.788, 0.4045, 0.7862, 0.4001, 0.7707, 0.4063, 0.7714, 0.3501, 0.3258, 0.317, 0.316, 0.321, 0.2966, 0.3351, 0.2926, 0.4946, 0.3167, 0.4579, 0.332, 0.4718, 0.3015, 0.4881, 0.2999, 0.2962, 0.3061, 0.2908, 0.3116, 0.2705, 0.2838, 0.5185, 0.3041, 0.5126, 0.3004, 0.5306, 0.274, 0.3558, 0.9083, 0.3499, 0.9095, 0.3401, 0.878, 0.5126, 0.3004, 0.5074, 0.2988, 0.5306, 0.274, 0.5572, 0.2366, 0.5583, 0.2488, 0.5373, 0.2446, 0.5368, 0.2377, 0.317, 0.316, 0.3102, 0.3214, 0.2962, 0.3061, 0.3001, 0.3029, 0.3528, 0.9312, 0.3401, 0.9318, 0.3426, 0.9099, 0.3499, 0.9095, 0.5035, 0.3194, 0.4946, 0.3167, 0.5074, 0.2988, 0.5126, 0.3004, 0.4001, 0.7707, 0.3952, 0.7745, 0.3942, 0.7374, 0.3351, 0.2926, 0.321, 0.2966, 0.3068, 0.2631, 0.4881, 0.2999, 0.4718, 0.3015, 0.4926, 0.2631, 0.4063, 0.7714, 0.4001, 0.7707, 0.3942, 0.7374, 0.5373, 0.2308, 0.5368, 0.2377, 0.5039, 0.234, 0.5368, 0.2377, 0.5373, 0.2446, 0.5039, 0.234, 0.3001, 0.3029, 0.2962, 0.3061, 0.2705, 0.2838, 0.3499, 0.9095, 0.3426, 0.9099, 0.3401, 0.878, 0.5958, 0.2345, 0.5952, 0.2403, 0.5683, 0.2246, 0.281, 0.3352, 0.2806, 0.3541, 0.2511, 0.3254, 0.9534, 0.2754, 0.9414, 0.2789, 0.9445, 0.2394, 0.5368, 0.3395, 0.5331, 0.3215, 0.5604, 0.3074])
me_armleft.materials.append(mat_pinky)
me_armleft.use_remesh_preserve_volume = False
me_armleft.use_remesh_preserve_attributes = False
me_armleft.use_mirror_vertex_groups = False
me_armleft.update()
me_legleft = bpy.data.meshes.new('LegLeft')
me_legleft.from_pydata([(-0.242, -0.01097, -0.4645), (-0.2438, -0.1772, -0.03182), (-0.2706, 0.2622, -0.5021), (-0.2669, 0.07121, 0.0987), (0.2309, 0.07241, -0.4219), (0.2916, -0.0828, -0.03182), (0.1712, 0.3401, -0.4624), (0.2284, 0.1585, 0.0987), (-0.2546, 0.01386, -0.4321), (-0.269, 0.255, -0.3186), (0.2141, 0.2361, -0.141), (0.26, -0.006284, -0.243), (-0.2521, 0.2355, -0.5813), (-0.2234, -0.007925, -0.5412), (0.1583, 0.3078, -0.5813), (0.2146, 0.0693, -0.5412), (-0.2255, 0.1732, -0.9149), (-0.2073, -0.1029, -0.8908), (0.1546, 0.2402, -0.9149), (0.2319, -0.02549, -0.8908), (-0.2788, 0.1998, -1.142), (-0.2762, -0.1973, -1.142), (0.1937, 0.2746, -1.142), (0.3105, -0.05541, -1.142), (-0.1702, -0.2837, -0.9605), (0.2589, -0.208, -0.9605), (-0.2366, -0.3658, -1.142), (0.3158, -0.2925, -1.142), (0.3045, -0.02103, -0.9941), (0.1939, 0.2732, -1.017), (-0.2785, 0.1984, -1.017), (-0.2822, -0.1629, -0.9941), (0.3059, -0.2364, -1.031), (-0.2464, -0.3097, -1.031), (-0.068, 0.4097, -0.4917), (-0.03423, 0.1997, 0.1943), (0.02065, -0.176, -0.4588), (0.05534, -0.3082, -0.08976), (-0.002196, -0.1832, -0.3443), (-0.05051, 0.3694, -0.154), (-0.05658, 0.3265, -0.6428), (0.02073, -0.1119, -0.5447), (-0.05202, 0.3007, -0.9427), (0.03731, -0.2059, -0.8645), (-0.05489, 0.3169, -1.142), (0.02221, -0.1203, -1.142), (0.06023, -0.3359, -0.9605), (0.07639, -0.4276, -1.142), (0.067, -0.3803, -1.051), (-0.05463, 0.3155, -1.017), (-0.1966, -0.2728, 0.2019), (-0.2397, -0.02829, 0.2773), (-0.004858, 0.0332, 0.2827), (0.2368, 0.05572, 0.2773), (0.2799, -0.1888, 0.2019), (0.05199, -0.2892, 0.1857), (0.1791, -0.3827, -0.9783), (0.2679, -0.3656, -0.9674), (0.1627, -0.4599, -1.142), (0.3165, -0.3875, -1.142), (0.3094, -0.337, -1.029), (0.1489, -0.4102, -1.035), (-0.2275, -0.3918, -1.028), (-0.1588, -0.3695, -0.9634), (-0.2261, -0.4187, -1.142), (-0.06645, -0.4119, -0.9636), (-0.02041, -0.5056, -1.142), (-0.02221, -0.4481, -1.031), (0.3101, -0.5884, -1.141), (-0.1342, -0.6442, -1.141)], [], [(8, 1, 3, 9), (39, 35, 7, 10), (10, 7, 5, 11), (38, 37, 1, 8), (36, 0, 13, 41), (1, 37, 55, 50), (36, 38, 8, 0), (6, 10, 11, 4), (34, 39, 10, 6), (0, 8, 9, 2), (40, 14, 18, 42), (34, 6, 14, 40), (0, 2, 12, 13), (6, 4, 15, 14), (29, 28, 23, 22), (14, 15, 19, 18), (13, 12, 16, 17), (41, 13, 17, 43), (44, 22, 23, 45), (31, 30, 20, 21), (31, 21, 26, 33), (49, 29, 22, 44), (46, 24, 63, 65), (45, 23, 27, 47), (43, 17, 24, 46), (28, 19, 25, 32), (23, 28, 32, 27), (24, 33, 62, 63), (42, 18, 29, 49), (17, 31, 33, 24), (17, 16, 30, 31), (18, 19, 28, 29), (16, 42, 49, 30), (32, 25, 57, 60), (19, 43, 46, 25), (21, 45, 47, 26), (47, 27, 59, 58), (30, 49, 44, 20), (20, 44, 45, 21), (15, 41, 43, 19), (2, 34, 40, 12), (12, 40, 42, 16), (2, 9, 39, 34), (4, 11, 38, 36), (3, 1, 50, 51), (4, 36, 41, 15), (11, 5, 37, 38), (9, 3, 35, 39), (52, 51, 50, 55), (53, 52, 55, 54), (7, 35, 52, 53), (37, 5, 54, 55), (35, 3, 51, 52), (5, 7, 53, 54), (60, 57, 68), (56, 61, 68), (46, 48, 61, 56), (27, 32, 60, 59), (25, 46, 56, 57), (48, 47, 58, 61), (65, 63, 69), (66, 67, 69), (48, 46, 65, 67), (33, 26, 64, 62), (26, 47, 66, 64), (47, 48, 67, 66), (58, 59, 68), (61, 58, 68), (59, 60, 68), (57, 56, 68), (63, 62, 69), (67, 65, 69), (64, 66, 69), (62, 64, 69)])
_uv = me_legleft.uv_layers.new(name='UVMap')
_uv.uv.foreach_set('vector', [0.7353, 0.1161, 0.7683, 0.1721, 0.7335, 0.1943, 0.7015, 0.1357, 0.6453, 0.4162, 0.6596, 0.465, 0.6211, 0.4717, 0.6085, 0.4365, 0.1681, 0.6987, 0.1684, 0.7356, 0.1277, 0.7292, 0.1292, 0.6961, 0.2961, 0.7858, 0.2997, 0.8262, 0.2549, 0.8285, 0.2511, 0.7629, 0.2995, 0.7685, 0.2556, 0.759, 0.259, 0.7488, 0.3016, 0.7523, 0.2549, 0.8285, 0.2997, 0.8262, 0.2983, 0.8637, 0.2619, 0.8652, 0.2995, 0.7685, 0.2961, 0.7858, 0.2511, 0.7629, 0.2556, 0.759, 0.1684, 0.649, 0.1681, 0.6987, 0.1292, 0.6961, 0.1323, 0.6674, 0.6348, 0.3734, 0.6453, 0.4162, 0.6085, 0.4365, 0.6015, 0.3858, 0.7387, 0.1109, 0.7353, 0.1161, 0.7015, 0.1357, 0.6981, 0.109, 0.6283, 0.3496, 0.5979, 0.3666, 0.5846, 0.3168, 0.6153, 0.3031, 0.6348, 0.3734, 0.6015, 0.3858, 0.5979, 0.3666, 0.6283, 0.3496, 0.7387, 0.1109, 0.6981, 0.109, 0.7012, 0.09691, 0.7375, 0.09936, 0.1684, 0.649, 0.1323, 0.6674, 0.1267, 0.6507, 0.1588, 0.6337, 0.1314, 0.5737, 0.08954, 0.5905, 0.07719, 0.5726, 0.1256, 0.5558, 0.1588, 0.6337, 0.1267, 0.6507, 0.09695, 0.6068, 0.1341, 0.5905, 0.7375, 0.09936, 0.7012, 0.09691, 0.7061, 0.04731, 0.7467, 0.04707, 0.3016, 0.7523, 0.259, 0.7488, 0.2649, 0.6981, 0.3042, 0.6947, 0.9715, 0.8872, 0.9574, 0.9212, 0.9066, 0.9272, 0.9067, 0.884, 0.7523, 0.02769, 0.7005, 0.03106, 0.6981, 0.01245, 0.7559, 0.006182, 0.7523, 0.02769, 0.7559, 0.006182, 0.7816, 0.005093, 0.7738, 0.02191, 0.6122, 0.292, 0.5754, 0.3022, 0.5704, 0.2838, 0.6071, 0.2737, 0.3052, 0.6701, 0.2742, 0.6749, 0.2765, 0.6636, 0.2891, 0.6589, 0.9067, 0.884, 0.9066, 0.9272, 0.8727, 0.9203, 0.8612, 0.8819, 0.3042, 0.6947, 0.2649, 0.6981, 0.2742, 0.6749, 0.3052, 0.6701, 0.08954, 0.5905, 0.09695, 0.6068, 0.06811, 0.6083, 0.05922, 0.5984, 0.07719, 0.5726, 0.08954, 0.5905, 0.05922, 0.5984, 0.04493, 0.5865, 0.7742, 0.03786, 0.7738, 0.02191, 0.786, 0.0213, 0.7869, 0.03539, 0.6153, 0.3031, 0.5846, 0.3168, 0.5754, 0.3022, 0.6122, 0.292, 0.7467, 0.04707, 0.7523, 0.02769, 0.7738, 0.02191, 0.7742, 0.03786, 0.7467, 0.04707, 0.7061, 0.04731, 0.7005, 0.03106, 0.7523, 0.02769, 0.1341, 0.5905, 0.09695, 0.6068, 0.08954, 0.5905, 0.1314, 0.5737, 0.6486, 0.2992, 0.6153, 0.3031, 0.6122, 0.292, 0.649, 0.2814, 0.05922, 0.5984, 0.06811, 0.6083, 0.04598, 0.6161, 0.04562, 0.6044, 0.343, 0.7015, 0.3042, 0.6947, 0.3052, 0.6701, 0.3358, 0.6775, 0.9053, 0.839, 0.9067, 0.884, 0.8612, 0.8819, 0.8801, 0.8393, 0.8612, 0.8819, 0.8727, 0.9203, 0.8591, 0.9174, 0.8538, 0.8931, 0.649, 0.2814, 0.6122, 0.292, 0.6071, 0.2737, 0.6436, 0.2631, 0.962, 0.8515, 0.9715, 0.8872, 0.9067, 0.884, 0.9053, 0.839, 0.3446, 0.7526, 0.3016, 0.7523, 0.3042, 0.6947, 0.343, 0.7015, 0.6669, 0.36, 0.6348, 0.3734, 0.6283, 0.3496, 0.6624, 0.3484, 0.6624, 0.3484, 0.6283, 0.3496, 0.6153, 0.3031, 0.6486, 0.2992, 0.6669, 0.36, 0.6755, 0.3869, 0.6453, 0.4162, 0.6348, 0.3734, 0.3473, 0.7688, 0.3457, 0.7972, 0.2961, 0.7858, 0.2995, 0.7685, 0.7335, 0.1943, 0.7683, 0.1721, 0.786, 0.2053, 0.7507, 0.2192, 0.3473, 0.7688, 0.2995, 0.7685, 0.3016, 0.7523, 0.3446, 0.7526, 0.3457, 0.7972, 0.3443, 0.832, 0.2997, 0.8262, 0.2961, 0.7858, 0.6755, 0.3869, 0.6971, 0.4506, 0.6596, 0.465, 0.6453, 0.4162, 0.6666, 0.4901, 0.7014, 0.4819, 0.7127, 0.5196, 0.6798, 0.5386, 0.6328, 0.5005, 0.6666, 0.4901, 0.6798, 0.5386, 0.6419, 0.5386, 0.6211, 0.4717, 0.6596, 0.465, 0.6666, 0.4901, 0.6328, 0.5005, 0.2997, 0.8262, 0.3443, 0.832, 0.3344, 0.8681, 0.2983, 0.8637, 0.6596, 0.465, 0.6971, 0.4506, 0.7014, 0.4819, 0.6666, 0.4901, 0.1277, 0.7292, 0.1684, 0.7356, 0.1627, 0.7652, 0.1248, 0.7666, 0.04562, 0.6044, 0.04598, 0.6161, 0.004979, 0.6053, 0.3573, 0.752, 0.366, 0.7574, 0.3573, 0.7949, 0.3692, 0.7374, 0.3767, 0.7501, 0.366, 0.7574, 0.3573, 0.752, 0.04493, 0.5865, 0.05922, 0.5984, 0.04562, 0.6044, 0.03199, 0.5923, 0.3358, 0.6775, 0.3052, 0.6701, 0.3182, 0.6589, 0.3302, 0.6573, 0.3767, 0.7501, 0.3842, 0.763, 0.3748, 0.7724, 0.366, 0.7574, 0.2891, 0.6589, 0.2765, 0.6636, 0.2797, 0.62, 0.2045, 0.6759, 0.2103, 0.6933, 0.1783, 0.6751, 0.2265, 0.6895, 0.2307, 0.7036, 0.2093, 0.7062, 0.2103, 0.6933, 0.7738, 0.02191, 0.7816, 0.005093, 0.7898, 0.004979, 0.786, 0.0213, 0.8801, 0.8393, 0.8612, 0.8819, 0.8532, 0.8655, 0.8722, 0.839, 0.2225, 0.6751, 0.2265, 0.6895, 0.2103, 0.6933, 0.2045, 0.6759, 0.8538, 0.8931, 0.8591, 0.9174, 0.8307, 0.91, 0.366, 0.7574, 0.3748, 0.7724, 0.3573, 0.7949, 0.03199, 0.5923, 0.04562, 0.6044, 0.004979, 0.6053, 0.3302, 0.6573, 0.3182, 0.6589, 0.3223, 0.62, 0.7869, 0.03539, 0.786, 0.0213, 0.8258, 0.007159, 0.2103, 0.6933, 0.2093, 0.7062, 0.1783, 0.6751, 0.8722, 0.839, 0.8532, 0.8655, 0.8371, 0.8449, 0.786, 0.0213, 0.7898, 0.004979, 0.8258, 0.007159])
me_legleft.materials.append(mat_pinky)
me_legleft.use_remesh_preserve_volume = False
me_legleft.use_remesh_preserve_attributes = False
me_legleft.use_mirror_x = True
me_legleft.update()
me_neck = bpy.data.meshes.new('Neck')
me_neck.from_pydata([(-0.3686, -0.2666, -0.5009), (-0.4381, -0.4284, 0.1), (-0.3686, 0.4289, -0.3146), (-0.4381, 0.267, 0.2864), (0.3686, -0.2666, -0.5009), (0.4381, -0.4284, 0.1), (0.3686, 0.4289, -0.3146), (0.4381, 0.267, 0.2864), (0.0, 0.4409, -0.3626), (0.0, 0.2546, 0.3329), (0.0, -0.2546, -0.5489), (0.0, -0.4409, 0.1466), (-0.4608, -0.3477, -0.2012), (-0.4608, 0.3477, -0.01483), (0.4608, 0.3477, -0.01483), (0.4608, -0.3477, -0.2012), (0.0, -0.3477, -0.2012), (0.0, 0.3477, -0.01483)], [], [(12, 1, 3, 13), (17, 9, 7, 14), (14, 7, 5, 15), (16, 11, 1, 12), (8, 6, 4, 10), (9, 3, 1, 11), (7, 9, 11, 5), (2, 8, 10, 0), (15, 5, 11, 16), (13, 3, 9, 17), (2, 13, 17, 8), (4, 15, 16, 10), (10, 16, 12, 0), (6, 14, 15, 4), (8, 17, 14, 6), (0, 12, 13, 2)])
_uv = me_neck.uv_layers.new(name='UVMap')
_uv.uv.foreach_set('vector', [0.5873, 0.4276, 0.5873, 0.4534, 0.528, 0.4534, 0.528, 0.4276, 0.0696, 0.6857, 0.06917, 0.656, 0.1053, 0.6595, 0.1076, 0.6851, 0.2476, 0.4621, 0.2476, 0.4363, 0.3069, 0.4363, 0.3069, 0.4621, 0.4087, 0.3026, 0.4082, 0.3323, 0.3722, 0.3277, 0.3707, 0.302, 0.2476, 0.5194, 0.2475, 0.4887, 0.3069, 0.4887, 0.3069, 0.5194, 0.528, 0.4897, 0.528, 0.4534, 0.5873, 0.4534, 0.5873, 0.4897, 0.2476, 0.4363, 0.2476, 0.4, 0.3069, 0.4, 0.3069, 0.4363, 0.5279, 0.4009, 0.528, 0.3703, 0.5873, 0.3703, 0.5872, 0.4009, 0.4466, 0.3032, 0.4444, 0.3289, 0.4082, 0.3323, 0.4087, 0.3026, 0.03164, 0.6862, 0.03313, 0.6605, 0.06917, 0.656, 0.0696, 0.6857, 0.03961, 0.7117, 0.03164, 0.6862, 0.0696, 0.6857, 0.07003, 0.7153, 0.4395, 0.2775, 0.4466, 0.3032, 0.4087, 0.3026, 0.4091, 0.273, 0.4091, 0.273, 0.4087, 0.3026, 0.3707, 0.302, 0.3787, 0.2766, 0.2475, 0.4887, 0.2476, 0.4621, 0.3069, 0.4621, 0.3069, 0.4887, 0.07003, 0.7153, 0.0696, 0.6857, 0.1076, 0.6851, 0.1003, 0.7108, 0.5872, 0.4009, 0.5873, 0.4276, 0.528, 0.4276, 0.5279, 0.4009])
me_neck.materials.append(mat_pinky)
me_neck.use_remesh_preserve_volume = False
me_neck.use_remesh_preserve_attributes = False
me_neck.use_mirror_x = True
me_neck.update()
me_head = bpy.data.meshes.new('Head')
me_head.from_pydata([(-0.576, -0.3747, -0.125), (-0.542, -0.3813, 0.3164), (-0.576, 0.1988, -0.02039), (-0.542, -0.01992, 0.4276), (0.576, -0.3747, -0.125), (0.542, -0.3813, 0.3164), (0.576, 0.1988, -0.02039), (0.542, -0.01992, 0.4276), (-0.576, -0.3925, 0.09218), (-0.576, 0.1116, 0.2165), (0.576, 0.1116, 0.2165), (0.576, -0.3925, 0.09218), (-1.361e-19, 0.1988, -0.02039), (-5.259e-10, -0.0436, 0.4524), (1.896e-10, -0.4895, -0.1454), (-3.464e-10, -0.4944, 0.3278), (2.9e-19, -0.5132, 0.04224), (1.27e-18, 0.1116, 0.2165), (-0.576, -0.1529, -0.08646), (-0.542, -0.2548, 0.3553), (0.576, -0.1529, -0.08646), (0.542, -0.2548, 0.3553), (0.576, -0.2102, 0.1495), (-0.576, -0.2102, 0.1495), (2.404e-18, -0.3221, 0.4025), (-4.308e-19, -0.1166, -0.07446), (-2.032e-18, 0.2343, -0.3407), (-0.4725, 0.2343, -0.3407), (0.4725, -0.03172, -0.3139), (0.4725, 0.2343, -0.3407), (-0.4725, -0.03172, -0.3139), (-2.179e-18, -0.01857, -0.3691), (-0.542, -0.1248, 0.3954), (0.576, 0.009701, -0.07667), (-0.576, -0.03742, 0.1866), (-0.576, 0.009701, -0.07667), (0.542, -0.1248, 0.3954), (0.576, -0.03742, 0.1866), (2.635e-18, -0.1734, 0.4436), (0.4725, 0.09435, -0.3751), (-0.4725, 0.09435, -0.3751), (-2.446e-18, 0.106, -0.4125), (-0.552, -0.259, -0.2688), (0.552, -0.259, -0.2688), (-0.552, -0.341, -0.1032), (0.552, -0.341, -0.1032), (0.0, -0.391, -0.2688), (0.0, -0.473, -0.1032), (0.4829, -0.2325, 0.0996), (0.6594, -0.2149, 0.09463), (0.4829, -0.3062, 0.2577), (0.6542, -0.2874, 0.2499), (0.4829, -0.03481, 0.1918), (0.6968, -0.02007, 0.1853), (0.4829, -0.1085, 0.3499), (0.6915, -0.09259, 0.3407), (0.4829, -0.3117, 0.1589), (0.6488, -0.2929, 0.1528), (0.4829, -0.02933, 0.2906), (0.7021, -0.01458, 0.2824), (0.4829, -0.2232, 0.3377), (0.6717, -0.2055, 0.3286), (0.4829, -0.1178, 0.1118), (0.6792, -0.1019, 0.1067), (0.8408, -0.4624, 0.1127), (0.7805, -0.3568, 0.1385), (0.8002, -0.3594, 0.2239), (0.8644, -0.3101, 0.2881), (0.9369, -0.2359, 0.2916), (0.9759, -0.1805, 0.2352), (0.9562, -0.178, 0.1499), (0.892, -0.2273, 0.08561), (0.8195, -0.3014, 0.08211), (0.8245, -0.7651, 0.03601), (0.8654, -0.486, 0.1838), (0.946, -0.5112, 0.223), (1.037, -0.523, 0.2051), (1.086, -0.5152, 0.1431), (1.061, -0.4917, 0.07192), (0.9805, -0.4665, 0.03274), (0.8896, -0.4547, 0.05063), (0.6875, -1.014, -0.02351), (0.8399, -0.793, 0.0905), (0.89, -0.8428, 0.1139), (0.9465, -0.8857, 0.09062), (0.9769, -0.8975, 0.03618), (0.9616, -0.8696, -0.0183), (0.9115, -0.8198, -0.0417), (0.8549, -0.7769, -0.01842), (0.5236, -1.225, -0.06928), (0.6952, -1.032, 0.008799), (0.7205, -1.067, 0.02159), (0.749, -1.098, 0.006204), (0.7642, -1.107, -0.02722), (0.7565, -1.089, -0.05952), (0.7313, -1.055, -0.07231), (0.7028, -1.024, -0.05693), (-0.4829, -0.2325, 0.0996), (-0.6594, -0.2149, 0.09463), (-0.4829, -0.3062, 0.2577), (-0.6542, -0.2874, 0.2499), (-0.4829, -0.03481, 0.1918), (-0.6968, -0.02007, 0.1853), (-0.4829, -0.1085, 0.3499), (-0.6915, -0.09259, 0.3407), (-0.4829, -0.3117, 0.1589), (-0.6488, -0.2929, 0.1528), (-0.4829, -0.02933, 0.2906), (-0.7021, -0.01458, 0.2824), (-0.4829, -0.2232, 0.3377), (-0.6717, -0.2055, 0.3286), (-0.4829, -0.1178, 0.1118), (-0.6792, -0.1019, 0.1067), (-0.8408, -0.4624, 0.1127), (-0.7805, -0.3568, 0.1385), (-0.8002, -0.3594, 0.2239), (-0.8644, -0.3101, 0.2881), (-0.9369, -0.2359, 0.2916), (-0.9759, -0.1805, 0.2352), (-0.9562, -0.178, 0.1499), (-0.892, -0.2273, 0.08561), (-0.8195, -0.3014, 0.08211), (-0.8245, -0.7651, 0.03601), (-0.8654, -0.486, 0.1838), (-0.946, -0.5112, 0.223), (-1.037, -0.523, 0.2051), (-1.086, -0.5152, 0.1431), (-1.061, -0.4917, 0.07192), (-0.9805, -0.4665, 0.03274), (-0.8896, -0.4547, 0.05063), (-0.6875, -1.014, -0.02351), (-0.8399, -0.793, 0.0905), (-0.89, -0.8428, 0.1139), (-0.9465, -0.8857, 0.09062), (-0.9769, -0.8975, 0.03618), (-0.9616, -0.8696, -0.0183), (-0.9115, -0.8198, -0.0417), (-0.8549, -0.7769, -0.01842), (-0.5236, -1.225, -0.06928), (-0.6952, -1.032, 0.008799), (-0.7205, -1.067, 0.02159), (-0.749, -1.098, 0.006204), (-0.7642, -1.107, -0.02722), (-0.7565, -1.089, -0.05952), (-0.7313, -1.055, -0.07231), (-0.7028, -1.024, -0.05693)], [], [(34, 32, 3, 9), (17, 13, 7, 10), (22, 21, 5, 11), (16, 15, 1, 8), (25, 20, 4, 14), (24, 19, 1, 15), (14, 16, 8, 0), (20, 22, 11, 4), (12, 17, 10, 6), (35, 34, 9, 2), (2, 9, 17, 12), (4, 11, 16, 14), (21, 24, 15, 5), (18, 25, 14, 0), (11, 5, 15, 16), (9, 3, 13, 17), (35, 2, 27, 40), (36, 38, 24, 21), (0, 8, 23, 18), (33, 37, 22, 20), (38, 32, 19, 24), (20, 25, 31, 28), (37, 36, 21, 22), (8, 1, 19, 23), (40, 41, 31, 30), (41, 39, 28, 31), (2, 12, 26, 27), (12, 6, 29, 26), (25, 18, 30, 31), (33, 20, 28, 39), (6, 33, 39, 29), (26, 29, 39, 41), (27, 26, 41, 40), (10, 7, 36, 37), (13, 3, 32, 38), (6, 10, 37, 33), (7, 13, 38, 36), (18, 35, 40, 30), (18, 23, 34, 35), (23, 19, 32, 34), (46, 43, 45, 47), (42, 46, 47, 44), (56, 57, 51, 50), (60, 61, 55, 54), (58, 59, 53, 52), (62, 63, 49, 48), (57, 49, 72, 65), (59, 55, 68, 69), (54, 55, 59, 58), (48, 49, 57, 56), (53, 59, 69, 70), (55, 61, 67, 68), (52, 53, 63, 62), (50, 51, 61, 60), (66, 65, 64, 74), (70, 69, 77, 78), (65, 72, 80, 64), (71, 70, 78, 79), (51, 57, 65, 66), (63, 53, 70, 71), (49, 63, 71, 72), (61, 51, 66, 67), (79, 78, 86, 87), (76, 75, 83, 84), (80, 79, 87, 88), (77, 76, 84, 85), (67, 66, 74, 75), (69, 68, 76, 77), (72, 71, 79, 80), (68, 67, 75, 76), (88, 87, 95, 96), (85, 84, 92, 93), (83, 82, 90, 91), (82, 73, 81, 90), (64, 80, 88, 73), (78, 77, 85, 86), (74, 64, 73, 82), (75, 74, 82, 83), (91, 90, 89), (90, 81, 89), (94, 93, 89), (81, 96, 89), (84, 83, 91, 92), (87, 86, 94, 95), (73, 88, 96, 81), (86, 85, 93, 94), (93, 92, 89), (96, 95, 89), (92, 91, 89), (95, 94, 89), (105, 99, 100, 106), (109, 103, 104, 110), (107, 101, 102, 108), (111, 97, 98, 112), (106, 114, 121, 98), (108, 118, 117, 104), (103, 107, 108, 104), (97, 105, 106, 98), (102, 119, 118, 108), (104, 117, 116, 110), (101, 111, 112, 102), (99, 109, 110, 100), (115, 123, 113, 114), (119, 127, 126, 118), (114, 113, 129, 121), (120, 128, 127, 119), (100, 115, 114, 106), (112, 120, 119, 102), (98, 121, 120, 112), (110, 116, 115, 100), (128, 136, 135, 127), (125, 133, 132, 124), (129, 137, 136, 128), (126, 134, 133, 125), (116, 124, 123, 115), (118, 126, 125, 117), (121, 129, 128, 120), (117, 125, 124, 116), (137, 145, 144, 136), (134, 142, 141, 133), (132, 140, 139, 131), (131, 139, 130, 122), (113, 122, 137, 129), (127, 135, 134, 126), (123, 131, 122, 113), (124, 132, 131, 123), (140, 138, 139), (139, 138, 130), (143, 138, 142), (130, 138, 145), (133, 141, 140, 132), (136, 144, 143, 135), (122, 130, 145, 137), (135, 143, 142, 134), (142, 138, 141), (145, 138, 144), (141, 138, 140), (144, 138, 143)])
_uv = me_head.uv_layers.new(name='UVMap')
_uv.uv.foreach_set('vector', [0.8599, 0.09267, 0.8631, 0.126, 0.8471, 0.126, 0.8378, 0.09046, 0.8787, 0.7365, 0.8787, 0.6952, 0.9579, 0.7002, 0.9628, 0.7365, 0.7713, 0.6478, 0.7683, 0.6789, 0.7493, 0.6754, 0.7438, 0.6427, 0.6958, 0.7229, 0.6948, 0.7623, 0.6165, 0.7683, 0.6098, 0.7343, 0.5141, 0.7788, 0.598, 0.7837, 0.598, 0.8174, 0.5116, 0.834, 0.6941, 0.7878, 0.6147, 0.7881, 0.6165, 0.7683, 0.6948, 0.7623, 0.6965, 0.6952, 0.6958, 0.7229, 0.6098, 0.7343, 0.608, 0.7011, 0.7755, 0.6126, 0.7713, 0.6478, 0.7438, 0.6427, 0.7427, 0.6108, 0.8787, 0.7734, 0.8787, 0.7365, 0.9628, 0.7365, 0.9628, 0.7734, 0.8646, 0.0539, 0.8599, 0.09267, 0.8378, 0.09046, 0.8358, 0.05363, 0.7946, 0.7734, 0.7946, 0.7365, 0.8787, 0.7365, 0.8787, 0.7734, 0.7846, 0.7057, 0.781, 0.7387, 0.6958, 0.7229, 0.6965, 0.6952, 0.7734, 0.7922, 0.6941, 0.7878, 0.6948, 0.7623, 0.7726, 0.7723, 0.4301, 0.776, 0.5141, 0.7788, 0.5116, 0.834, 0.427, 0.8096, 0.781, 0.7387, 0.7726, 0.7723, 0.6948, 0.7623, 0.6958, 0.7229, 0.7946, 0.7365, 0.7995, 0.7002, 0.8787, 0.6952, 0.8787, 0.7365, 0.8646, 0.0539, 0.8358, 0.05363, 0.8446, 0.004979, 0.8657, 0.006152, 0.774, 0.8127, 0.6935, 0.8098, 0.6941, 0.7878, 0.7734, 0.7922, 0.9204, 0.06361, 0.9135, 0.09471, 0.8856, 0.09489, 0.8877, 0.05949, 0.7993, 0.6113, 0.797, 0.6502, 0.7713, 0.6478, 0.7755, 0.6126, 0.6935, 0.8098, 0.6131, 0.8085, 0.6147, 0.7881, 0.6941, 0.7878, 0.598, 0.7837, 0.5141, 0.7788, 0.5161, 0.7353, 0.5841, 0.7443, 0.797, 0.6502, 0.7878, 0.6824, 0.7683, 0.6789, 0.7713, 0.6478, 0.9135, 0.09471, 0.9023, 0.1259, 0.883, 0.1259, 0.8856, 0.09489, 0.4484, 0.7172, 0.5169, 0.7167, 0.5161, 0.7353, 0.4476, 0.7381, 0.5169, 0.7167, 0.5851, 0.7235, 0.5841, 0.7443, 0.5161, 0.7353, 0.7946, 0.7734, 0.8787, 0.7734, 0.8787, 0.8204, 0.8097, 0.8205, 0.8787, 0.7734, 0.9628, 0.7734, 0.9477, 0.8205, 0.8787, 0.8204, 0.5141, 0.7788, 0.4301, 0.776, 0.4476, 0.7381, 0.5161, 0.7353, 0.7993, 0.6113, 0.7755, 0.6126, 0.7891, 0.5744, 0.8068, 0.5641, 0.8277, 0.6162, 0.7993, 0.6113, 0.8068, 0.5641, 0.8277, 0.5667, 0.5179, 0.6952, 0.5873, 0.7023, 0.5851, 0.7235, 0.5169, 0.7167, 0.4482, 0.696, 0.5179, 0.6952, 0.5169, 0.7167, 0.4484, 0.7172, 0.8191, 0.652, 0.8036, 0.6853, 0.7878, 0.6824, 0.797, 0.6502, 0.693, 0.8291, 0.6118, 0.8249, 0.6131, 0.8085, 0.6935, 0.8098, 0.8277, 0.6162, 0.8191, 0.652, 0.797, 0.6502, 0.7993, 0.6113, 0.7744, 0.8291, 0.693, 0.8291, 0.6935, 0.8098, 0.774, 0.8127, 0.8877, 0.05949, 0.8646, 0.0539, 0.8657, 0.006152, 0.8813, 0.01944, 0.8877, 0.05949, 0.8856, 0.09489, 0.8599, 0.09267, 0.8646, 0.0539, 0.8856, 0.09489, 0.883, 0.1259, 0.8631, 0.126, 0.8599, 0.09267, 0.6904, 0.9595, 0.7729, 0.951, 0.7729, 0.978, 0.6904, 0.9865, 0.608, 0.951, 0.6904, 0.9595, 0.6904, 0.9865, 0.608, 0.978, 0.7619, 0.941, 0.7562, 0.9183, 0.7697, 0.9133, 0.7752, 0.9384, 0.7908, 0.935, 0.7864, 0.9078, 0.8022, 0.9021, 0.8067, 0.9313, 0.598, 0.8801, 0.5787, 0.9063, 0.5686, 0.8968, 0.5859, 0.8718, 0.5714, 0.8619, 0.5569, 0.8861, 0.5443, 0.8754, 0.5571, 0.8522, 0.5332, 0.866, 0.5443, 0.8754, 0.522, 0.892, 0.5161, 0.8797, 0.8151, 0.8967, 0.8022, 0.9021, 0.7779, 0.8697, 0.7866, 0.8599, 0.8067, 0.9313, 0.8022, 0.9021, 0.8151, 0.8967, 0.8208, 0.9277, 0.5571, 0.8522, 0.5443, 0.8754, 0.5332, 0.866, 0.5449, 0.8439, 0.5686, 0.8968, 0.5787, 0.9063, 0.5384, 0.9304, 0.5339, 0.9182, 0.8022, 0.9021, 0.7864, 0.9078, 0.7675, 0.8799, 0.7779, 0.8697, 0.5859, 0.8718, 0.5686, 0.8968, 0.5569, 0.8861, 0.5714, 0.8619, 0.7752, 0.9384, 0.7697, 0.9133, 0.7864, 0.9078, 0.7908, 0.935, 0.7561, 0.8905, 0.7458, 0.9, 0.7319, 0.8892, 0.7357, 0.8781, 0.5339, 0.9182, 0.5384, 0.9304, 0.4844, 0.9335, 0.4869, 0.9214, 0.5161, 0.8797, 0.522, 0.892, 0.4958, 0.8957, 0.4979, 0.884, 0.5284, 0.9052, 0.5339, 0.9182, 0.4869, 0.9214, 0.4912, 0.9086, 0.7697, 0.9133, 0.7562, 0.9183, 0.7458, 0.9, 0.7561, 0.8905, 0.5569, 0.8861, 0.5686, 0.8968, 0.5339, 0.9182, 0.5284, 0.9052, 0.5443, 0.8754, 0.5569, 0.8861, 0.5284, 0.9052, 0.522, 0.892, 0.7864, 0.9078, 0.7697, 0.9133, 0.7561, 0.8905, 0.7675, 0.8799, 0.4912, 0.9086, 0.4869, 0.9214, 0.4324, 0.9029, 0.4395, 0.8945, 0.737, 0.8506, 0.7368, 0.8643, 0.6851, 0.8579, 0.6814, 0.8478, 0.4958, 0.8957, 0.4912, 0.9086, 0.4395, 0.8945, 0.4465, 0.8861, 0.7379, 0.839, 0.737, 0.8506, 0.6814, 0.8478, 0.6786, 0.839, 0.7675, 0.8799, 0.7561, 0.8905, 0.7357, 0.8781, 0.7368, 0.8643, 0.7866, 0.8599, 0.7779, 0.8697, 0.737, 0.8506, 0.7379, 0.839, 0.522, 0.892, 0.5284, 0.9052, 0.4912, 0.9086, 0.4958, 0.8957, 0.7779, 0.8697, 0.7675, 0.8799, 0.7368, 0.8643, 0.737, 0.8506, 0.4465, 0.8861, 0.4395, 0.8945, 0.4034, 0.8709, 0.4078, 0.866, 0.6786, 0.839, 0.6814, 0.8478, 0.6409, 0.8602, 0.6383, 0.8555, 0.6851, 0.8579, 0.688, 0.8682, 0.6458, 0.872, 0.6437, 0.866, 0.688, 0.8682, 0.6881, 0.8773, 0.6466, 0.8773, 0.6458, 0.872, 0.4979, 0.884, 0.4958, 0.8957, 0.4465, 0.8861, 0.451, 0.8779, 0.4869, 0.9214, 0.4844, 0.9335, 0.427, 0.9107, 0.4324, 0.9029, 0.7357, 0.8781, 0.7319, 0.8892, 0.6881, 0.8773, 0.688, 0.8682, 0.7368, 0.8643, 0.7357, 0.8781, 0.688, 0.8682, 0.6851, 0.8579, 0.6437, 0.866, 0.6458, 0.872, 0.608, 0.8795, 0.6458, 0.872, 0.6466, 0.8773, 0.608, 0.8795, 0.3986, 0.8754, 0.3943, 0.8791, 0.3744, 0.8439, 0.4109, 0.8613, 0.4078, 0.866, 0.3744, 0.8439, 0.6814, 0.8478, 0.6851, 0.8579, 0.6437, 0.866, 0.6409, 0.8602, 0.4395, 0.8945, 0.4324, 0.9029, 0.3986, 0.8754, 0.4034, 0.8709, 0.451, 0.8779, 0.4465, 0.8861, 0.4078, 0.866, 0.4109, 0.8613, 0.4324, 0.9029, 0.427, 0.9107, 0.3943, 0.8791, 0.3986, 0.8754, 0.6383, 0.8555, 0.6409, 0.8602, 0.608, 0.8795, 0.4078, 0.866, 0.4034, 0.8709, 0.3744, 0.8439, 0.6409, 0.8602, 0.6437, 0.866, 0.608, 0.8795, 0.4034, 0.8709, 0.3986, 0.8754, 0.3744, 0.8439, 0.1708, 0.8921, 0.1821, 0.8995, 0.1677, 0.9208, 0.157, 0.9111, 0.1953, 0.9085, 0.2088, 0.9178, 0.1938, 0.9432, 0.1811, 0.9321, 0.2262, 0.8682, 0.2119, 0.8714, 0.205, 0.8418, 0.2179, 0.8367, 0.1947, 0.8753, 0.1779, 0.879, 0.1745, 0.8527, 0.1902, 0.8474, 0.1608, 0.8573, 0.1499, 0.8383, 0.16, 0.8291, 0.1745, 0.8527, 0.2037, 0.953, 0.1636, 0.9766, 0.1592, 0.9643, 0.1938, 0.9432, 0.2088, 0.9178, 0.2205, 0.9263, 0.2037, 0.953, 0.1938, 0.9432, 0.1779, 0.879, 0.1635, 0.8822, 0.1608, 0.8573, 0.1745, 0.8527, 0.205, 0.8418, 0.1807, 0.8091, 0.1894, 0.7994, 0.2179, 0.8367, 0.1938, 0.9432, 0.1592, 0.9643, 0.1533, 0.951, 0.1811, 0.9321, 0.2119, 0.8714, 0.1947, 0.8753, 0.1902, 0.8474, 0.205, 0.8418, 0.1821, 0.8995, 0.1953, 0.9085, 0.1811, 0.9321, 0.1677, 0.9208, 0.1466, 0.9368, 0.1231, 0.9408, 0.1237, 0.9291, 0.1406, 0.9242, 0.1807, 0.8091, 0.1381, 0.7887, 0.1403, 0.7766, 0.1894, 0.7994, 0.1499, 0.8383, 0.1346, 0.8276, 0.1369, 0.8159, 0.16, 0.8291, 0.1707, 0.8191, 0.1374, 0.8023, 0.1381, 0.7887, 0.1807, 0.8091, 0.1677, 0.9208, 0.1466, 0.9368, 0.1406, 0.9242, 0.157, 0.9111, 0.1902, 0.8474, 0.1707, 0.8191, 0.1807, 0.8091, 0.205, 0.8418, 0.1745, 0.8527, 0.16, 0.8291, 0.1707, 0.8191, 0.1902, 0.8474, 0.1811, 0.9321, 0.1533, 0.951, 0.1466, 0.9368, 0.1677, 0.9208, 0.1374, 0.8023, 0.08418, 0.7962, 0.08073, 0.7858, 0.1381, 0.7887, 0.1141, 0.9668, 0.0614, 0.9488, 0.0686, 0.9409, 0.119, 0.954, 0.1369, 0.8159, 0.08756, 0.8066, 0.08418, 0.7962, 0.1374, 0.8023, 0.1107, 0.9779, 0.05553, 0.9559, 0.0614, 0.9488, 0.1141, 0.9668, 0.1533, 0.951, 0.119, 0.954, 0.1231, 0.9408, 0.1466, 0.9368, 0.1636, 0.9766, 0.1107, 0.9779, 0.1141, 0.9668, 0.1592, 0.9643, 0.16, 0.8291, 0.1369, 0.8159, 0.1374, 0.8023, 0.1707, 0.8191, 0.1592, 0.9643, 0.1141, 0.9668, 0.119, 0.954, 0.1533, 0.951, 0.08756, 0.8066, 0.04424, 0.8111, 0.04194, 0.8049, 0.08418, 0.7962, 0.05553, 0.9559, 0.02422, 0.9256, 0.02844, 0.9223, 0.0614, 0.9488, 0.0686, 0.9409, 0.03313, 0.9179, 0.0373, 0.9131, 0.07511, 0.9323, 0.07511, 0.9323, 0.0373, 0.9131, 0.04001, 0.9085, 0.07864, 0.9239, 0.1346, 0.8276, 0.08876, 0.816, 0.08756, 0.8066, 0.1369, 0.8159, 0.1381, 0.7887, 0.08073, 0.7858, 0.07849, 0.7766, 0.1403, 0.7766, 0.1231, 0.9408, 0.07511, 0.9323, 0.07864, 0.9239, 0.1237, 0.9291, 0.119, 0.954, 0.0686, 0.9409, 0.07511, 0.9323, 0.1231, 0.9408, 0.03313, 0.9179, 0.004979, 0.8921, 0.0373, 0.9131, 0.0373, 0.9131, 0.004979, 0.8921, 0.04001, 0.9085, 0.03915, 0.7989, 0.004979, 0.8193, 0.03652, 0.794, 0.04536, 0.8166, 0.004979, 0.8193, 0.04424, 0.8111, 0.0614, 0.9488, 0.02844, 0.9223, 0.03313, 0.9179, 0.0686, 0.9409, 0.08418, 0.7962, 0.04194, 0.8049, 0.03915, 0.7989, 0.08073, 0.7858, 0.08876, 0.816, 0.04536, 0.8166, 0.04424, 0.8111, 0.08756, 0.8066, 0.08073, 0.7858, 0.03915, 0.7989, 0.03652, 0.794, 0.07849, 0.7766, 0.02422, 0.9256, 0.004979, 0.8921, 0.02844, 0.9223, 0.04424, 0.8111, 0.004979, 0.8193, 0.04194, 0.8049, 0.02844, 0.9223, 0.004979, 0.8921, 0.03313, 0.9179, 0.04194, 0.8049, 0.004979, 0.8193, 0.03915, 0.7989])
me_head.materials.append(mat_pinky)
me_head.use_remesh_preserve_volume = False
me_head.use_remesh_preserve_attributes = False
me_head.use_mirror_x = True
me_head.update()
me_mouth = bpy.data.meshes.new('Mouth')
me_mouth.from_pydata([(0.612, 0.2074, -0.3874), (0.612, -0.1442, 0.04409), (0.612, 0.3469, -0.1513), (0.612, 0.006212, 0.1465), (0.612, 0.1889, 0.07883), (0.612, -0.02631, -0.1528), (0.5288, -0.3977, -0.2942), (0.5288, -0.2849, -0.5576), (0.5745, -0.0641, -0.5259), (0.5745, -0.208, -0.2203), (0.5386, -0.239, -0.5512), (0.5386, -0.3585, -0.2787), (0.5508, 0.01096, 0.1523), (0.5508, 0.2119, -0.3893), (0.5508, 0.1925, 0.08418), (0.4759, -0.3173, -0.5663), (0.5171, -0.2112, -0.2212), (0.5508, 0.351, -0.1501), (0.5508, -0.1463, 0.04833), (0.5508, -0.01588, -0.1556), (0.4759, -0.4301, -0.3028), (0.5171, -0.06243, -0.5294), (0.4847, -0.3821, -0.2856), (0.4847, -0.2626, -0.5584), (-0.612, 0.2074, -0.3874), (-0.612, -0.1442, 0.04409), (-0.612, 0.3469, -0.1513), (-0.612, 0.006212, 0.1465), (-0.612, 0.1889, 0.07883), (-0.612, -0.02631, -0.1528), (-0.5288, -0.3977, -0.2942), (-0.5288, -0.2849, -0.5576), (-0.5745, -0.0641, -0.5259), (-0.5745, -0.208, -0.2203), (-1.092e-17, 0.3876, -0.1389), (1.136e-17, 0.05371, 0.2047), (-2.526e-17, 0.2521, -0.4063), (6.217e-18, -0.1648, 0.08649), (-1.048e-17, 0.05215, -0.1756), (5.909e-18, 0.2245, 0.1324), (-2.992e-17, -0.3773, -0.5703), (-1.463e-17, -0.487, -0.3187), (-1.609e-17, -0.2187, -0.3088), (-3.188e-17, -0.04735, -0.561), (-0.5386, -0.239, -0.5512), (-0.5386, -0.3585, -0.2787), (-1.427e-17, -0.4349, -0.3056), (-3.026e-17, -0.3196, -0.5686), (-0.5508, 0.01096, 0.1523), (-0.5508, 0.2119, -0.3893), (-0.5508, 0.1925, 0.08418), (-0.4759, -0.3173, -0.5663), (-0.5171, -0.2112, -0.2212), (-0.5508, 0.351, -0.1501), (-0.5508, -0.1463, 0.04833), (-0.5508, -0.01588, -0.1556), (-0.4759, -0.4301, -0.3028), (-0.5171, -0.06243, -0.5294), (-0.4847, -0.3821, -0.2856), (-0.4847, -0.2626, -0.5584), (-0.4225, -0.3544, -0.3167), (0.4225, -0.3544, -0.3167), (-0.4225, -0.4818, -0.112), (0.4225, -0.4818, -0.112), (-1.664e-17, -0.448, -0.3486), (-4.333e-18, -0.5375, -0.1462), (0.5083, -0.3512, -0.3439), (0.5147, -0.4091, -0.2798), (0.5092, -0.2549, -0.2765), (0.5224, -0.328, -0.2139), (0.4146, -0.3553, -0.3368), (0.4198, -0.4312, -0.2415), (0.4155, -0.259, -0.2694), (0.4275, -0.3501, -0.1756), (0.5288, -0.3022, -0.3117), (0.5389, -0.3638, -0.2551), (0.3949, -0.308, -0.3016), (0.4033, -0.3954, -0.2003), (0.4625, -0.2363, -0.2585), (0.4766, -0.3216, -0.1806), (0.4612, -0.3739, -0.3548), (0.4656, -0.4375, -0.2747), (0.4898, -0.4839, -0.04178), (0.5065, -0.4635, -0.1485), (0.5069, -0.4156, -0.1261), (0.4538, -0.4612, -0.1525), (0.4542, -0.4133, -0.1301), (0.518, -0.4401, -0.1365), (0.4427, -0.4368, -0.1422), (0.4807, -0.4042, -0.1233), (0.4801, -0.4727, -0.1553), (-0.5083, -0.3512, -0.3439), (-0.5147, -0.4091, -0.2798), (-0.5092, -0.2549, -0.2765), (-0.5224, -0.328, -0.2139), (-0.4146, -0.3553, -0.3368), (-0.4198, -0.4312, -0.2415), (-0.4155, -0.259, -0.2694), (-0.4275, -0.3501, -0.1756), (-0.5288, -0.3022, -0.3117), (-0.5389, -0.3638, -0.2551), (-0.3949, -0.308, -0.3016), (-0.4033, -0.3954, -0.2003), (-0.4625, -0.2363, -0.2585), (-0.4766, -0.3216, -0.1806), (-0.4612, -0.3739, -0.3548), (-0.4656, -0.4375, -0.2747), (-0.4898, -0.4839, -0.04178), (-0.5065, -0.4635, -0.1485), (-0.5069, -0.4156, -0.1261), (-0.4538, -0.4612, -0.1525), (-0.4542, -0.4133, -0.1301), (-0.518, -0.4401, -0.1365), (-0.4427, -0.4368, -0.1422), (-0.4807, -0.4042, -0.1233), (-0.4801, -0.4727, -0.1553)], [], [(14, 12, 3, 4), (4, 3, 1, 5), (17, 2, 0, 13), (2, 4, 5, 0), (17, 14, 4, 2), (23, 10, 7, 15), (10, 11, 6, 7), (0, 5, 9, 8), (13, 0, 8, 21), (19, 38, 42, 16), (22, 46, 41, 20), (15, 20, 41, 40), (12, 35, 37, 18), (19, 18, 37, 38), (16, 42, 46, 22), (8, 9, 11, 10), (21, 8, 10, 23), (43, 21, 23, 47), (9, 16, 22, 11), (5, 1, 18, 19), (3, 12, 18, 1), (7, 6, 20, 15), (11, 22, 20, 6), (5, 19, 16, 9), (36, 13, 21, 43), (47, 23, 15, 40), (34, 39, 14, 17), (34, 17, 13, 36), (39, 35, 12, 14), (50, 28, 27, 48), (28, 29, 25, 27), (53, 49, 24, 26), (26, 24, 29, 28), (53, 26, 28, 50), (59, 51, 31, 44), (44, 31, 30, 45), (24, 32, 33, 29), (49, 57, 32, 24), (55, 52, 42, 38), (58, 56, 41, 46), (51, 40, 41, 56), (48, 54, 37, 35), (55, 38, 37, 54), (52, 58, 46, 42), (32, 44, 45, 33), (57, 59, 44, 32), (43, 47, 59, 57), (33, 45, 58, 52), (29, 55, 54, 25), (27, 25, 54, 48), (31, 51, 56, 30), (45, 30, 56, 58), (29, 33, 52, 55), (36, 43, 57, 49), (47, 40, 51, 59), (34, 53, 50, 39), (34, 36, 49, 53), (39, 50, 48, 35), (64, 61, 63, 65), (60, 64, 65, 62), (74, 68, 69, 75), (78, 72, 73, 79), (76, 70, 71, 77), (80, 66, 67, 81), (84, 82, 87), (67, 83, 90, 81), (69, 84, 87, 75), (88, 82, 86), (72, 76, 77, 73), (66, 74, 75, 67), (89, 82, 84), (75, 87, 83, 67), (77, 88, 86, 73), (86, 82, 89), (70, 80, 81, 71), (68, 78, 79, 69), (73, 86, 89, 79), (81, 90, 85, 71), (79, 89, 84, 69), (71, 85, 88, 77), (90, 82, 85), (85, 82, 88), (87, 82, 83), (83, 82, 90), (99, 100, 94, 93), (103, 104, 98, 97), (101, 102, 96, 95), (105, 106, 92, 91), (109, 112, 107), (92, 106, 115, 108), (94, 100, 112, 109), (113, 111, 107), (97, 98, 102, 101), (91, 92, 100, 99), (114, 109, 107), (100, 92, 108, 112), (102, 98, 111, 113), (111, 114, 107), (95, 96, 106, 105), (93, 94, 104, 103), (98, 104, 114, 111), (106, 96, 110, 115), (104, 94, 109, 114), (96, 102, 113, 110), (115, 110, 107), (110, 113, 107), (112, 108, 107), (108, 115, 107)])
_uv = me_mouth.uv_layers.new(name='UVMap')
_uv.uv.foreach_set('vector', [0.6758, 0.03878, 0.679, 0.009992, 0.6882, 0.01064, 0.685, 0.03965, 0.9464, 0.1937, 0.9299, 0.2169, 0.9033, 0.2169, 0.9014, 0.1835, 0.6731, 0.08099, 0.6822, 0.08152, 0.6814, 0.1225, 0.6722, 0.1221, 0.9466, 0.153, 0.9464, 0.1937, 0.9014, 0.1835, 0.9103, 0.1359, 0.6731, 0.08099, 0.6758, 0.03878, 0.685, 0.03965, 0.6822, 0.08152, 0.6622, 0.1982, 0.6703, 0.1946, 0.6688, 0.2015, 0.6609, 0.2065, 0.842, 0.1528, 0.8498, 0.1955, 0.8436, 0.1969, 0.8358, 0.1558, 0.9103, 0.1359, 0.9014, 0.1835, 0.8734, 0.1902, 0.8658, 0.1415, 0.6722, 0.1221, 0.6814, 0.1225, 0.6757, 0.1681, 0.6671, 0.168, 0.1796, 0.486, 0.1174, 0.4399, 0.1408, 0.4071, 0.197, 0.4592, 0.211, 0.4344, 0.1588, 0.3818, 0.1636, 0.3752, 0.2148, 0.4275, 0.5235, 0.9441, 0.5236, 0.986, 0.4535, 0.9872, 0.4535, 0.9471, 0.1463, 0.5422, 0.06925, 0.5074, 0.09034, 0.4778, 0.1605, 0.5172, 0.1796, 0.486, 0.1605, 0.5172, 0.09034, 0.4778, 0.1174, 0.4399, 0.197, 0.4592, 0.1408, 0.4071, 0.1588, 0.3818, 0.211, 0.4344, 0.8658, 0.1415, 0.8734, 0.1902, 0.8498, 0.1955, 0.842, 0.1528, 0.6671, 0.168, 0.6757, 0.1681, 0.6703, 0.1946, 0.6622, 0.1982, 0.5912, 0.1664, 0.6671, 0.168, 0.6622, 0.1982, 0.59, 0.206, 0.2033, 0.4655, 0.197, 0.4592, 0.211, 0.4344, 0.215, 0.4426, 0.1872, 0.4916, 0.1688, 0.5216, 0.1605, 0.5172, 0.1796, 0.486, 0.155, 0.5459, 0.1463, 0.5422, 0.1605, 0.5172, 0.1688, 0.5216, 0.5327, 0.9434, 0.5327, 0.9853, 0.5236, 0.986, 0.5235, 0.9441, 0.215, 0.4426, 0.211, 0.4344, 0.2148, 0.4275, 0.2179, 0.4366, 0.1872, 0.4916, 0.1796, 0.486, 0.197, 0.4592, 0.2033, 0.4655, 0.5927, 0.1187, 0.6722, 0.1221, 0.6671, 0.168, 0.5912, 0.1664, 0.59, 0.206, 0.6622, 0.1982, 0.6609, 0.2065, 0.5898, 0.2146, 0.594, 0.07667, 0.5953, 0.03237, 0.6758, 0.03878, 0.6731, 0.08099, 0.594, 0.07667, 0.6731, 0.08099, 0.6722, 0.1221, 0.5927, 0.1187, 0.5953, 0.03237, 0.5961, 0.004979, 0.679, 0.009992, 0.6758, 0.03878, 0.5145, 0.0339, 0.5053, 0.03422, 0.5039, 0.005065, 0.5131, 0.00498, 0.2868, 0.878, 0.2822, 0.924, 0.2511, 0.9115, 0.2595, 0.8863, 0.5147, 0.0762, 0.5131, 0.1173, 0.5039, 0.1172, 0.5055, 0.07618, 0.3255, 0.8909, 0.3301, 0.9307, 0.2822, 0.924, 0.2868, 0.878, 0.5147, 0.0762, 0.5055, 0.07618, 0.5053, 0.03422, 0.5145, 0.0339, 0.5185, 0.1939, 0.5193, 0.2022, 0.5117, 0.1968, 0.5106, 0.1898, 0.2924, 0.9901, 0.2876, 0.995, 0.2511, 0.9745, 0.2543, 0.9691, 0.3301, 0.9307, 0.3107, 0.9711, 0.2669, 0.9484, 0.2822, 0.924, 0.5131, 0.1173, 0.5155, 0.1635, 0.5069, 0.163, 0.5039, 0.1172, 0.05358, 0.396, 0.07327, 0.371, 0.1408, 0.4071, 0.1174, 0.4399, 0.09216, 0.3496, 0.09745, 0.3438, 0.1636, 0.3752, 0.1588, 0.3818, 0.3835, 0.9441, 0.4535, 0.9471, 0.4535, 0.9872, 0.3835, 0.986, 0.01128, 0.4458, 0.03034, 0.4243, 0.09034, 0.4778, 0.06925, 0.5074, 0.05358, 0.396, 0.1174, 0.4399, 0.09034, 0.4778, 0.03034, 0.4243, 0.07327, 0.371, 0.09216, 0.3496, 0.1588, 0.3818, 0.1408, 0.4071, 0.3107, 0.9711, 0.2924, 0.9901, 0.2543, 0.9691, 0.2669, 0.9484, 0.5155, 0.1635, 0.5185, 0.1939, 0.5106, 0.1898, 0.5069, 0.163, 0.5912, 0.1664, 0.59, 0.206, 0.5185, 0.1939, 0.5155, 0.1635, 0.06531, 0.3669, 0.08314, 0.3485, 0.09216, 0.3496, 0.07327, 0.371, 0.04577, 0.3907, 0.05358, 0.396, 0.03034, 0.4243, 0.02349, 0.4179, 0.004979, 0.4388, 0.02349, 0.4179, 0.03034, 0.4243, 0.01128, 0.4458, 0.3744, 0.9434, 0.3835, 0.9441, 0.3835, 0.986, 0.3744, 0.9853, 0.08314, 0.3485, 0.08785, 0.3438, 0.09745, 0.3438, 0.09216, 0.3496, 0.04577, 0.3907, 0.06531, 0.3669, 0.07327, 0.371, 0.05358, 0.396, 0.5927, 0.1187, 0.5912, 0.1664, 0.5155, 0.1635, 0.5131, 0.1173, 0.59, 0.206, 0.5898, 0.2146, 0.5193, 0.2022, 0.5185, 0.1939, 0.594, 0.07667, 0.5147, 0.0762, 0.5145, 0.0339, 0.5953, 0.03237, 0.594, 0.07667, 0.5927, 0.1187, 0.5131, 0.1173, 0.5147, 0.0762, 0.5953, 0.03237, 0.5145, 0.0339, 0.5131, 0.00498, 0.5961, 0.004979, 0.901, 0.6517, 0.9644, 0.6501, 0.9634, 0.6853, 0.901, 0.684, 0.8377, 0.6501, 0.901, 0.6517, 0.901, 0.684, 0.8386, 0.6853, 0.3573, 0.6226, 0.3664, 0.6208, 0.3656, 0.6347, 0.3573, 0.6351, 0.3743, 0.62, 0.3821, 0.6212, 0.3805, 0.6398, 0.3733, 0.6367, 0.1783, 0.6171, 0.1884, 0.6167, 0.1894, 0.6344, 0.1818, 0.638, 0.1971, 0.6167, 0.2056, 0.6171, 0.2038, 0.6297, 0.1963, 0.6313, 0.3693, 0.6528, 0.3731, 0.6689, 0.3654, 0.6547, 0.2038, 0.6297, 0.2006, 0.6492, 0.1966, 0.6482, 0.1963, 0.6313, 0.3656, 0.6347, 0.3693, 0.6528, 0.3654, 0.6547, 0.3573, 0.6351, 0.3821, 0.6532, 0.3731, 0.6689, 0.378, 0.6516, 0.3821, 0.6212, 0.3911, 0.6234, 0.388, 0.6427, 0.3805, 0.6398, 0.2056, 0.6171, 0.2153, 0.6177, 0.212, 0.6304, 0.2038, 0.6297, 0.3735, 0.6515, 0.3731, 0.6689, 0.3693, 0.6528, 0.212, 0.6304, 0.2047, 0.6506, 0.2006, 0.6492, 0.2038, 0.6297, 0.388, 0.6427, 0.3821, 0.6532, 0.378, 0.6516, 0.3805, 0.6398, 0.378, 0.6516, 0.3731, 0.6689, 0.3735, 0.6515, 0.1884, 0.6167, 0.1971, 0.6167, 0.1963, 0.6313, 0.1894, 0.6344, 0.3664, 0.6208, 0.3743, 0.62, 0.3733, 0.6367, 0.3656, 0.6347, 0.3805, 0.6398, 0.378, 0.6516, 0.3735, 0.6515, 0.3733, 0.6367, 0.1963, 0.6313, 0.1966, 0.6482, 0.1925, 0.648, 0.1894, 0.6344, 0.3733, 0.6367, 0.3735, 0.6515, 0.3693, 0.6528, 0.3656, 0.6347, 0.1894, 0.6344, 0.1925, 0.648, 0.1883, 0.6489, 0.1818, 0.638, 0.1966, 0.6482, 0.1968, 0.6651, 0.1925, 0.648, 0.1925, 0.648, 0.1968, 0.6651, 0.1883, 0.6489, 0.2047, 0.6506, 0.1968, 0.6651, 0.2006, 0.6492, 0.2006, 0.6492, 0.1968, 0.6651, 0.1966, 0.6482, 0.3908, 0.6842, 0.3888, 0.6965, 0.3807, 0.6949, 0.3821, 0.6809, 0.3744, 0.679, 0.3727, 0.6956, 0.3652, 0.6975, 0.3665, 0.6789, 0.2145, 0.5679, 0.2042, 0.5863, 0.1983, 0.5804, 0.2052, 0.564, 0.1971, 0.5611, 0.1928, 0.5751, 0.1863, 0.571, 0.1889, 0.5586, 0.3742, 0.7121, 0.3778, 0.7146, 0.368, 0.7275, 0.1863, 0.571, 0.1928, 0.5751, 0.1868, 0.5909, 0.1827, 0.5905, 0.3807, 0.6949, 0.3888, 0.6965, 0.3778, 0.7146, 0.3742, 0.7121, 0.3615, 0.7106, 0.3658, 0.7096, 0.368, 0.7275, 0.3665, 0.6789, 0.3652, 0.6975, 0.3573, 0.6993, 0.3573, 0.6797, 0.1889, 0.5586, 0.1863, 0.571, 0.1783, 0.5689, 0.1796, 0.5558, 0.3703, 0.7102, 0.3742, 0.7121, 0.368, 0.7275, 0.1783, 0.5689, 0.1863, 0.571, 0.1827, 0.5905, 0.1783, 0.5903, 0.3573, 0.6993, 0.3652, 0.6975, 0.3658, 0.7096, 0.3615, 0.7106, 0.3658, 0.7096, 0.3703, 0.7102, 0.368, 0.7275, 0.2052, 0.564, 0.1983, 0.5804, 0.1928, 0.5751, 0.1971, 0.5611, 0.3821, 0.6809, 0.3807, 0.6949, 0.3727, 0.6956, 0.3744, 0.679, 0.3652, 0.6975, 0.3727, 0.6956, 0.3703, 0.7102, 0.3658, 0.7096, 0.1928, 0.5751, 0.1983, 0.5804, 0.1908, 0.5921, 0.1868, 0.5909, 0.3727, 0.6956, 0.3807, 0.6949, 0.3742, 0.7121, 0.3703, 0.7102, 0.1983, 0.5804, 0.2042, 0.5863, 0.1944, 0.5944, 0.1908, 0.5921, 0.1868, 0.5909, 0.1908, 0.5921, 0.1808, 0.6067, 0.1908, 0.5921, 0.1944, 0.5944, 0.1808, 0.6067, 0.1783, 0.5903, 0.1827, 0.5905, 0.1808, 0.6067, 0.1827, 0.5905, 0.1868, 0.5909, 0.1808, 0.6067])
me_mouth.materials.append(mat_pinky)
me_mouth.use_remesh_preserve_volume = False
me_mouth.use_remesh_preserve_attributes = False
me_mouth.use_mirror_x = True
me_mouth.update()

# ---- objects
ob_body = bpy.data.objects.new('Body', me_body)
ob_legright = bpy.data.objects.new('LegRight', me_legright)
ob_armright = bpy.data.objects.new('ArmRight', me_armright)
ob_armleft = bpy.data.objects.new('ArmLeft', me_armleft)
ob_legleft = bpy.data.objects.new('LegLeft', me_legleft)
ob_neck = bpy.data.objects.new('Neck', me_neck)
ob_head = bpy.data.objects.new('Head', me_head)
ob_mouth = bpy.data.objects.new('Mouth', me_mouth)

# ---- transforms, parenting, visibility, modifiers, constraints
ob_body.location = (0.0, 0.0, 1.62)
ob_body.lineart.crease_threshold = 0.0
ob_body.use_mesh_mirror_x = True
ob_legright.parent = ob_body
ob_legright.matrix_parent_inverse = Matrix(((1.0, 0.0, 0.0, -0.0), (0.0, 1.0, 0.0, -0.0), (0.0, 0.0, 1.0, -1.62), (0.0, 0.0, 0.0, 1.0)))
ob_legright.location = (-0.36, 0.3467, 1.14)
ob_legright.lineart.crease_threshold = 0.0
ob_legright.use_mesh_mirror_x = True
ob_armright.parent = ob_body
ob_armright.matrix_parent_inverse = Matrix(((1.0, 0.0, 0.0, -0.0), (0.0, 1.0, 0.0, -0.0), (0.0, 0.0, 1.0, -1.62), (0.0, 0.0, 0.0, 1.0)))
ob_armright.location = (-0.72, -0.24, 1.8)
ob_armright.lineart.crease_threshold = 0.0
ob_armleft.parent = ob_body
ob_armleft.matrix_parent_inverse = Matrix(((1.0, 0.0, 0.0, -0.0), (0.0, 1.0, 0.0, -0.0), (0.0, 0.0, 1.0, -1.62), (0.0, 0.0, 0.0, 1.0)))
ob_armleft.location = (0.72, -0.24, 1.8)
ob_armleft.lineart.crease_threshold = 0.0
ob_legleft.parent = ob_body
ob_legleft.matrix_parent_inverse = Matrix(((1.0, 0.0, 0.0, -0.0), (0.0, 1.0, 0.0, -0.0), (0.0, 0.0, 1.0, -1.62), (0.0, 0.0, 0.0, 1.0)))
ob_legleft.location = (0.36, 0.3467, 1.14)
ob_legleft.lineart.crease_threshold = 0.0
ob_legleft.use_mesh_mirror_x = True
ob_neck.parent = ob_body
ob_neck.matrix_parent_inverse = Matrix(((1.0, 0.0, 0.0, -0.0), (0.0, 1.0, 0.0, -0.0), (0.0, 0.0, 1.0, -1.62), (0.0, 0.0, 0.0, 1.0)))
ob_neck.location = (0.0, -0.636, 1.824)
ob_neck.lineart.crease_threshold = 0.0
ob_neck.use_mesh_mirror_x = True
ob_head.parent = ob_neck
ob_head.matrix_parent_inverse = Matrix(((1.0, 0.0, 0.0, -0.0), (0.0, 1.0, 0.0, 0.636), (0.0, 0.0, 1.0, -1.824), (0.0, 0.0, 0.0, 1.0)))
ob_head.location = (0.0, -0.9, 1.644)
ob_head.lineart.crease_threshold = 0.0
ob_head.use_mesh_mirror_x = True
ob_mouth.parent = ob_head
ob_mouth.matrix_parent_inverse = Matrix(((1.0, 0.0, 0.0, -0.0), (0.0, 1.0, 0.0, 0.9), (0.0, 0.0, 1.0, -1.644), (0.0, 0.0, 0.0, 1.0)))
ob_mouth.location = (-5.932e-25, -0.912, 1.464)
ob_mouth.lineart.crease_threshold = 0.0
ob_mouth.use_mesh_mirror_x = True

# ---- collection membership
col_collection_1.objects.link(ob_body)
col_collection_1.objects.link(ob_legright)
col_collection_1.objects.link(ob_armright)
col_collection_1.objects.link(ob_armleft)
col_collection_1.objects.link(ob_legleft)
col_collection_1.objects.link(ob_neck)
col_collection_1.objects.link(ob_head)
col_collection_1.objects.link(ob_mouth)

# ---- scene / render settings (as saved in the file)
scene.frame_start = 1; scene.frame_end = 250; scene.frame_set(1)
scene.render.engine = 'BLENDER_EEVEE_NEXT'
scene.render.resolution_percentage = 50
scene.render.dither_intensity = 0.0
scene.cycles.use_denoising = False
scene.cycles.samples = 128
scene.cycles.sampling_pattern = 'TABULATED_SOBOL'
scene.cycles.use_adaptive_sampling = False
scene.cycles.use_light_tree = False
scene.cycles.blur_glossy = 0.0
scene.cycles.sample_clamp_indirect = 0.0
scene.view_settings.view_transform = 'Standard'
bpy.context.view_layer.update()

# ---- added for rendering (the .blend has no active camera and no usable light): camera, sun
cam_auto = bpy.data.cameras.new('AutoCamera')
cam_auto.lens = 50.0
cam_auto.sensor_width = 36.0
cam_auto.clip_end = 1000.0
ob_auto_camera = bpy.data.objects.new('AutoCamera', cam_auto)
scene.collection.objects.link(ob_auto_camera)
ob_auto_camera.location = (4.07246, -5.57103, 4.45397)
ob_auto_camera.rotation_euler = (1.09748, -7.21219e-08, 0.694738)
scene.camera = ob_auto_camera
light_auto_sun = bpy.data.lights.new('AutoSun', 'SUN')
light_auto_sun.energy = 3.0
light_auto_sun.angle = 0.0523599
ob_auto_sun = bpy.data.objects.new('AutoSun', light_auto_sun)
scene.collection.objects.link(ob_auto_sun)
ob_auto_sun.rotation_euler = (0.872665, 0.174533, 0.523599)
bpy.context.view_layer.update()
